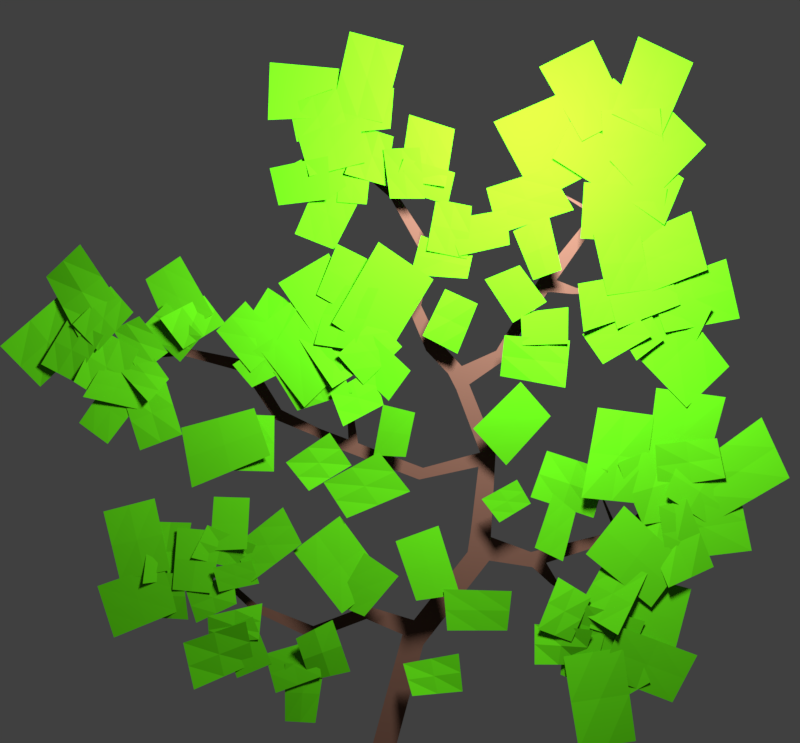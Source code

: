 # Source: galho_texture.blend  (saved by Blender 2.77.0; exported with 4.5.12 LTS)
import bpy
from mathutils import Matrix  # noqa: F401  (used for matrix-valued properties, if any)

bpy.ops.wm.read_factory_settings(use_empty=True)
scene = bpy.context.scene
scene.name = 'Scene'

# ---- collections
col_collection_1 = bpy.data.collections.new('Collection 1'); scene.collection.children.link(col_collection_1)

# ---- materials (node trees are filled in below, after node groups)
mat_folha = bpy.data.materials.new('folha')
mat_folha.alpha_threshold = 0.0
mat_folha.use_transparent_shadow = False
mat_folha.diffuse_color = (0.0752, 0.4707, 0.006049, 1.0)
mat_folha.roughness = 0.5
mat_folha.specular_intensity = 0.0
mat_galho = bpy.data.materials.new('galho')
mat_galho.alpha_threshold = 0.0
mat_galho.use_transparent_shadow = False
mat_galho.diffuse_color = (0.1282, 0.06501, 0.04594, 1.0)
mat_galho.roughness = 0.5
mat_galho.specular_intensity = 0.02105

# ---- material node trees

# ---- world
world_world = bpy.data.worlds.new('World'); scene.world = world_world
world_world.color = (0.05088, 0.05088, 0.05088)
world_world.use_sun_shadow = False
world_world.sun_shadow_jitter_overblur = 0.0
world_world.cycles.sampling_method = 'MANUAL'

# ---- cameras
cam_camera = bpy.data.cameras.new('Camera')
cam_camera.clip_end = 100.0
cam_camera.lens = 35.0
cam_camera.sensor_width = 32.0
cam_camera.sensor_height = 18.0
cam_camera.ortho_scale = 7.314
cam_camera.dof.focus_distance = 0.0
cam_camera.dof.aperture_fstop = 128.0

# ---- lights
light_point = bpy.data.lights.new('Point', 'POINT')
light_point.transmission_factor = 0.0
light_point.energy = 100.0
light_point.shadow_buffer_clip_start = 0.5
light_point.shadow_soft_size = 0.1
light_point.shadow_maximum_resolution = 0.006
light_point.use_absolute_resolution = True

# ---- meshes
me_cube_002 = bpy.data.meshes.new('Cube.002')
me_cube_002.from_pydata([(0.1278, 0.0005895, 0.1091), (0.1268, -0.005868, 0.07743), (0.1758, -0.003329, 0.1052), (0.1679, 0.004122, 0.0739), (0.1907, 0.002774, 0.03998), (0.224, -0.001804, 0.06144), (0.1698, 0.0007573, 0.08575), (0.2052, 0.000486, 0.1052), (0.2216, -0.001165, 0.1516), (0.1889, 0.001019, 0.1659), (0.1958, -0.006219, 0.102), (0.1631, -0.0001788, 0.1206), (0.2061, 8.72e-05, 0.07735), (0.2199, -0.0007557, 0.1118), (0.1563, 0.002448, 0.09442), (0.1707, -0.003309, 0.1259), (0.1296, -0.004069, 0.1062), (0.1582, -0.001172, 0.09486), (0.1477, 0.001274, 0.148), (0.1743, -0.003114, 0.1323), (0.1498, 0.002389, 0.06617), (0.1751, 0.001554, 0.0563), (0.1532, 0.0007511, 0.1127), (0.1872, -0.0004684, 0.1042), (0.1637, -0.005084, 0.006659), (0.2122, -0.0004906, 0.01177), (0.1518, -3.901e-05, 0.08217), (0.2011, -0.001886, 0.09042), (0.2427, -0.0003597, 0.04404), (0.2631, -0.001371, 0.08361), (0.1832, -0.000167, 0.06671), (0.1978, -0.003187, 0.1081), (0.2443, 0.0008707, 0.08323), (0.2596, 0.003418, 0.1376), (0.1733, -0.001032, 0.1062), (0.1887, 0.002134, 0.1569), (0.2249, -0.000693, 0.1234), (0.2531, -0.0006223, 0.1607), (0.17, -0.002466, 0.1682), (0.2024, 1.311e-06, 0.208), (0.2379, 0.004029, 0.2593), (0.197, -8.565e-05, 0.2436), (0.2537, -0.002675, 0.198), (0.2189, 0.003192, 0.1915), (0.286, -0.002744, 0.2315), (0.2798, -0.0005426, 0.2644), (0.2313, 0.001961, 0.2224), (0.228, -0.00152, 0.2591), (0.2762, 6.697e-05, 0.1904), (0.2996, -0.0003857, 0.2212), (0.2352, -0.003583, 0.2173), (0.2509, 0.001415, 0.2508), (0.2386, -0.003104, 0.1404), (0.2771, -0.0004868, 0.1571), (0.2167, 0.006065, 0.1967), (0.2533, -0.004284, 0.2147), (0.3086, -0.000903, 0.1707), (0.2991, 0.001188, 0.2207), (0.2377, 0.0001034, 0.162), (0.2308, -0.002059, 0.2081), (0.339, -0.003489, 0.2317), (0.3181, 0.002072, 0.2817), (0.2815, 4.256e-05, 0.197), (0.2549, 0.0002981, 0.2364), (0.2865, -0.002155, 0.2987), (0.23, 0.002354, 0.3063), (0.2684, 0.001235, 0.2272), (0.2214, 0.0035, 0.2362), (0.2284, 0.002342, 0.2834), (0.1814, 0.003903, 0.2898), (0.2178, 0.002674, 0.2093), (0.1661, -0.003714, 0.2153), (0.1383, 0.001249, 0.2538), (0.124, -0.002479, 0.2156), (0.1888, -0.0007195, 0.2376), (0.178, 0.005081, 0.197), (-0.007943, 0.0193, 0.000986), (0.01179, 0.0193, -0.001636), (0.03535, 0.0193, 0.0859), (0.01756, 0.0193, 0.09483), (0.09184, 0.0193, 0.1581), (0.07334, 0.0193, 0.1655), (0.09747, 0.0193, 0.2526), (0.08404, 0.0193, 0.2507), (0.06834, 0.0193, 0.3247), (0.05661, 0.0193, 0.3184), (0.0637, 0.0193, 0.3045), (0.07467, 0.0193, 0.309), (0.09783, 0.0193, 0.3379), (0.1047, 0.0193, 0.3298), (0.1215, 0.0193, 0.3775), (0.1285, 0.0193, 0.3695), (0.2287, 0.000186, 0.3971), (0.2128, 0.002476, 0.3699), (0.2753, -0.002375, 0.3733), (0.2615, 0.002746, 0.3415), (0.2242, -0.004814, 0.3497), (0.2053, -0.0001538, 0.3786), (0.07601, 0.0193, 0.1834), (0.09325, 0.0193, 0.1783), (0.1289, 0.0193, 0.1524), (0.1276, 0.0193, 0.1654), (0.2025, 0.0193, 0.1838), (0.2069, 0.0193, 0.1773), (0.2395, 0.0193, 0.2239), (0.2412, 0.0193, 0.2189), (0.2832, 0.0193, 0.2301), (0.2826, 0.0193, 0.228), (0.02724, 0.0193, 0.1071), (0.04515, 0.0193, 0.09843), (-0.01335, 0.0193, 0.1081), (-0.0133, 0.0193, 0.1193), (-0.05914, 0.0193, 0.09074), (-0.05888, 0.0193, 0.102), (-0.1119, 0.0193, 0.1156), (-0.1082, 0.0193, 0.1213), (-0.1375, 0.0193, 0.1406), (-0.1341, 0.0193, 0.1439), (-0.1666, 0.0193, 0.1544), (-0.1659, 0.0193, 0.1565), (0.08259, 0.0193, 0.2385), (0.09671, 0.0193, 0.2392), (0.03517, 0.0193, 0.2375), (0.03181, 0.0193, 0.2275), (-0.0706, 0.002685, 0.2873), (-0.09025, 0.0003433, 0.3196), (-0.05602, -0.002138, 0.3428), (-0.02348, -0.002912, 0.3381), (-0.04235, 0.002111, 0.3934), (-0.002187, -0.005244, 0.389), (-0.006554, -0.001609, 0.3496), (-0.02502, 0.002177, 0.3246), (0.1389, 0.0193, 0.1681), (0.1407, 0.0193, 0.1561), (0.1441, 0.0193, 0.1385), (0.1501, 0.0193, 0.1404), (0.1692, 0.0193, 0.1203), (0.1735, 0.0193, 0.1217), (0.1811, 0.0193, 0.08649), (0.1843, 0.0193, 0.08749), (0.1847, -0.0005704, 0.3263), (0.1689, 0.00593, 0.3513), (0.1791, 0.0193, 0.06211), (0.1807, 0.0193, 0.06263), (-0.05443, 0.0193, 0.09252), (-0.05419, 0.0193, 0.1038), (-0.06585, 0.0193, 0.06315), (-0.06467, 0.0193, 0.0636), (-0.0161, 0.0193, 0.1183), (-0.01616, 0.0193, 0.107), (-0.02469, 0.0193, 0.1474), (-0.02651, 0.0193, 0.1467), (-0.1077, 0.0193, 0.1137), (-0.1043, 0.0193, 0.1198), (-0.1263, 0.0193, 0.08917), (-0.1248, 0.0193, 0.08848), (-0.1354, 0.0193, 0.1385), (-0.1319, 0.0193, 0.142), (-0.1253, 0.0193, 0.1638), (-0.1241, 0.0193, 0.1617), (0.1702, 0.0193, 0.1175), (0.1744, 0.0193, 0.1188), (0.2012, 0.0193, 0.1266), (0.2016, 0.0193, 0.1252), (0.181, 0.0193, 0.08513), (0.1841, 0.0193, 0.0861), (0.2083, 0.0193, 0.08097), (0.2082, 0.0193, 0.08029), (0.1793, 0.0193, 0.1031), (0.1757, 0.0193, 0.102), (0.1799, 0.0193, 0.1012), (0.1764, 0.0193, 0.1001), (0.1576, 0.0193, 0.09151), (0.1579, 0.0193, 0.09071), (0.2425, 0.0193, 0.2243), (0.244, 0.0193, 0.2195), (0.2475, 0.0193, 0.2531), (0.2485, 0.0193, 0.2532), (0.2226, 0.0193, 0.2016), (0.2257, 0.0193, 0.1957), (0.2236, 0.0193, 0.1936), (0.2202, 0.0193, 0.1995), (0.2553, 0.0193, 0.1884), (0.2542, 0.0193, 0.1874), (0.1988, 0.0193, 0.1829), (0.203, 0.0193, 0.1761), (0.1889, 0.0193, 0.2137), (0.1876, 0.0193, 0.2133), (0.1964, 0.0193, 0.2403), (0.1955, 0.0193, 0.24), (0.1898, 0.0193, 0.2166), (0.1884, 0.0193, 0.2163), (0.1682, 0.0193, 0.2213), (0.1686, 0.0193, 0.2228), (-0.2012, 0.0193, 0.1662), (-0.1999, 0.0193, 0.1673), (-0.1637, 0.0193, 0.153), (-0.1604, 0.0193, 0.1544), (-0.1928, 0.0193, 0.1328), (-0.1914, 0.0193, 0.1322), (-0.1254, 0.0193, 0.1824), (-0.1244, 0.0193, 0.1815), (-0.1248, 0.0193, 0.1601), (-0.1267, 0.0193, 0.1607), (-0.1046, 0.0193, 0.1684), (-0.105, 0.0193, 0.1674), (-0.035, 0.001159, 0.1992), (-0.07396, 7.105e-05, 0.1701), (0.004299, 0.001857, 0.1455), (-0.03305, -0.001981, 0.1187), (0.01416, -0.004784, 0.1504), (-0.01443, -0.002091, 0.1693), (-0.01422, -0.001864, 0.1162), (-0.03895, 0.001136, 0.1257), (-0.06621, -0.003412, 0.1769), (-0.08194, -0.00282, 0.2071), (-0.1083, -0.000841, 0.1448), (-0.1244, 0.001808, 0.1731), (-0.1101, 0.0001742, 0.2146), (-0.1407, 0.003192, 0.2151), (-0.112, -0.002475, 0.1723), (-0.1434, -9.763e-05, 0.1704), (-0.1454, 6.375e-05, 0.1919), (-0.1585, -0.001885, 0.1651), (-0.1048, -0.001112, 0.1754), (-0.1154, 0.002159, 0.1532), (-0.1021, 9.674e-05, 0.1431), (-0.1084, -0.00247, 0.1629), (-0.1352, -0.002482, 0.1367), (-0.1399, -0.004295, 0.1574), (-0.1323, 0.0004106, 0.1865), (-0.1703, -0.0008072, 0.1899), (-0.1423, -0.00174, 0.1355), (-0.1745, -0.0003047, 0.1381), (-0.1898, 0.0009717, 0.214), (-0.2317, -0.001695, 0.2034), (-0.1765, -0.0001026, 0.1544), (-0.2184, 0.0002216, 0.1458), (-0.2372, 5.627e-05, 0.1409), (-0.2234, -6.342e-05, 0.09803), (-0.183, 0.0001247, 0.16), (-0.1698, 0.0006521, 0.1197), (-0.1664, 0.002951, 0.09266), (-0.1564, -0.0009907, 0.0549), (-0.1127, -0.00402, 0.1126), (-0.1067, 0.001791, 0.07582), (-0.08093, 0.002688, 0.02708), (-0.0552, -0.0008101, 0.02702), (-0.08071, 0.0001793, 0.0765), (-0.04786, 5.716e-05, 0.07519), (-0.09754, 0.001405, 0.0839), (-0.08848, 0.000787, 0.0514), (-0.05509, 8.625e-05, 0.09652), (-0.05005, -0.001808, 0.06606), (-0.121, 0.001821, 0.06354), (-0.09189, 0.0009871, 0.07583), (-0.1344, 0.000349, 0.1044), (-0.1075, -0.0007963, 0.1157), (-0.05954, 0.001165, 0.06159), (-0.02576, -0.004876, 0.07128), (-0.07083, -0.006031, 0.09896), (-0.0406, -0.004407, 0.1139), (-0.1447, -0.002696, 0.1166), (-0.1443, 0.001975, 0.09196), (-0.09988, 0.001893, 0.1261), (-0.1023, -0.0007026, 0.09656), (-0.1637, -0.0003684, 0.1387), (-0.1547, -7.057e-05, 0.1103), (-0.124, -0.0002493, 0.1508), (-0.1204, -0.002728, 0.1269), (-0.1899, 0.003966, 0.1135), (-0.1611, -0.001323, 0.1134), (-0.1936, 0.0007743, 0.1519), (-0.1661, -2.32e-05, 0.1515), (-0.1589, 0.0006062, 0.1937), (-0.1941, 0.002786, 0.1943), (-0.169, 0.004885, 0.1455), (-0.1987, -0.002405, 0.1435), (0.0471, 0.0193, 0.3481), (0.03775, 0.0193, 0.3379), (0.0334, 0.0193, 0.3769), (0.02226, 0.0193, 0.3752), (0.04419, 0.0193, 0.4246), (0.03308, 0.0193, 0.4228), (0.01218, 0.0193, 0.4734), (0.007065, 0.0193, 0.4689), (-0.01609, 0.0193, 0.4953), (-0.01889, 0.0193, 0.4915), (-0.03382, 0.0193, 0.5222), (-0.03584, 0.0193, 0.5211), (0.04308, 0.0193, 0.4197), (0.03197, 0.0193, 0.4179), (0.07057, 0.0193, 0.4351), (0.07029, 0.0193, 0.4339), (0.02293, 0.0193, 0.3782), (0.03407, 0.0193, 0.3798), (-0.007119, 0.0193, 0.3826), (-0.006686, 0.0193, 0.3845), (0.0147, 0.0193, 0.4695), (0.009114, 0.0193, 0.4653), (0.03638, 0.0193, 0.4913), (0.03727, 0.0193, 0.49), (-0.01371, 0.0193, 0.4935), (-0.0167, 0.0193, 0.4896), (-0.03734, 0.0193, 0.4799), (-0.03515, 0.0193, 0.4791), (-0.05035, 0.0193, 0.5547), (-0.05126, 0.0193, 0.5533), (-0.03202, 0.0193, 0.5195), (-0.03293, 0.0193, 0.516), (-0.01612, 0.0193, 0.5511), (-0.01526, 0.0193, 0.5498), (-0.05581, 0.0193, 0.4775), (-0.05477, 0.0193, 0.4766), (-0.0336, 0.0193, 0.4799), (-0.0345, 0.0193, 0.4817), (-0.03905, 0.0193, 0.4588), (-0.03809, 0.0193, 0.4593), (-0.05419, -0.0009528, 0.3843), (-0.03699, -0.001236, 0.4264), (-0.001379, 0.0008198, 0.3544), (0.0222, 0.00328, 0.3974), (-0.00614, 0.001557, 0.3469), (-0.02885, 0.001092, 0.3656), (0.03216, -0.0003088, 0.3807), (0.006511, -0.0002105, 0.3989), (-0.03979, 0.003603, 0.4224), (-0.07254, 0.0007222, 0.4351), (-0.01822, 0.0004197, 0.4639), (-0.05075, 6.831e-05, 0.4858), (-0.08619, 0.001289, 0.4591), (-0.09361, 0.001616, 0.4901), (-0.04271, -0.004108, 0.4632), (-0.04427, -0.00536, 0.4987), (-0.07516, 0.0008626, 0.4931), (-0.0419, -0.001305, 0.5094), (-0.04849, 0.0005753, 0.4617), (-0.02929, -0.001026, 0.475), (-0.01245, -0.0003029, 0.4596), (-0.03718, 6.878e-05, 0.4616), (-0.009071, 0.001355, 0.4925), (-0.03564, 8.643e-05, 0.4957), (-0.05981, -0.003878, 0.4821), (-0.0709, -4.59e-05, 0.5201), (-0.01248, -0.001882, 0.4946), (-0.01916, -0.0004038, 0.5321), (-0.09464, -0.001451, 0.5298), (-0.09325, -0.0002441, 0.5781), (-0.03607, -0.0001755, 0.5326), (-0.03496, 0.001211, 0.5732), (-0.02621, -0.005247, 0.6018), (0.01828, 0.001984, 0.5928), (-0.04168, 0.002178, 0.538), (0.001077, -0.0008458, 0.5275), (0.02318, -0.000481, 0.5344), (0.06115, 0.002205, 0.523), (0.01501, -0.0003664, 0.4798), (0.05318, -0.003105, 0.4737), (0.1042, -0.001847, 0.455), (0.1068, -0.001115, 0.4258), (0.0538, 0.001915, 0.4468), (0.06492, 0.0003642, 0.4166), (0.04572, 0.003185, 0.4645), (0.07506, -0.001954, 0.4577), (0.03761, -0.0004941, 0.4211), (0.07162, 0.001618, 0.4143), (0.06108, -0.002727, 0.4854), (0.05539, 0.002961, 0.46), (0.01876, -0.004918, 0.4974), (0.009139, 0.000756, 0.4736), (0.07614, 0.003058, 0.4175), (0.07151, -0.002132, 0.3974), (0.03314, 0.001691, 0.4339), (0.02429, 0.0002921, 0.4011), (0.001408, 0.0009067, 0.5058), (0.03176, -0.005911, 0.5057), (0.007069, -0.002144, 0.4641), (0.03598, -0.004134, 0.4636), (-0.0148, 0.004922, 0.5253), (0.009875, 0.001178, 0.5165), (-0.03081, -0.003012, 0.4845), (0.003608, 0.00279, 0.4757), (0.01025, 0.0001691, 0.5568), (0.007421, -0.0003741, 0.5228), (-0.04072, 0.003126, 0.5521), (-0.02819, -0.0001785, 0.5192), (-0.0707, -0.0004137, 0.5119), (-0.07721, 0.0001355, 0.5434), (-0.0269, 0.0006168, 0.5194), (-0.03755, -0.003407, 0.5554), (0.02419, -0.001852, 0.3208), (0.00594, 0.001358, 0.2956), (-0.05874, 0.0193, 0.2655), (-0.05433, 0.0193, 0.2715), (-0.08619, 0.0193, 0.2872), (-0.09215, 0.0193, 0.2792), (-0.1121, 0.0193, 0.3289), (-0.1186, 0.0193, 0.3197), (-0.1692, 0.0193, 0.3404), (-0.1697, 0.0193, 0.3337), (-0.2047, 0.0193, 0.3358), (-0.2039, 0.0193, 0.3311), (-0.2363, 0.0193, 0.3421), (-0.237, 0.0193, 0.3399), (-0.1094, 0.0193, 0.3246), (-0.1159, 0.0193, 0.3155), (-0.101, 0.0193, 0.355), (-0.1003, 0.0193, 0.3539), (-0.09358, 0.0193, 0.2814), (-0.08763, 0.0193, 0.2895), (-0.1183, 0.0193, 0.2628), (-0.1194, 0.0193, 0.2645), (-0.1647, 0.0193, 0.3395), (-0.1657, 0.0193, 0.3326), (-0.165, 0.0193, 0.3703), (-0.1634, 0.0193, 0.3699), (-0.2017, 0.0193, 0.3362), (-0.2011, 0.0193, 0.3313), (-0.2088, 0.0193, 0.3099), (-0.2066, 0.0193, 0.3108), (-0.271, 0.0193, 0.3533), (-0.2707, 0.0193, 0.3516), (-0.2331, 0.0193, 0.3415), (-0.2313, 0.0193, 0.3384), (-0.2444, 0.0193, 0.375), (-0.2428, 0.0193, 0.3747), (-0.22, 0.0193, 0.295), (-0.2186, 0.0193, 0.2951), (-0.2061, 0.0193, 0.3125), (-0.208, 0.0193, 0.3131), (-0.1949, 0.0193, 0.2938), (-0.1946, 0.0193, 0.2948), (-0.1586, 0.0009576, 0.2231), (-0.1669, -0.001556, 0.2732), (-0.09238, -0.003821, 0.2505), (-0.1058, -0.003606, 0.2897), (-0.08988, -0.0001233, 0.2366), (-0.1235, -2.676e-05, 0.2374), (-0.08988, 0.003283, 0.283), (-0.1219, 0.0004488, 0.2846), (-0.1657, -0.002785, 0.2677), (-0.2016, -0.0002153, 0.2543), (-0.1821, 0.002899, 0.3155), (-0.2172, 0.0001469, 0.3031), (-0.2285, -0.0005326, 0.2597), (-0.2526, 0.0002257, 0.2772), (-0.1991, 0.001061, 0.2989), (-0.2261, 0.0001228, 0.3162), (-0.248, -0.003551, 0.299), (-0.2346, -0.0004202, 0.3236), (-0.204, -0.0001032, 0.2888), (-0.1991, 0.001399, 0.3148), (-0.1775, -0.0001405, 0.3138), (-0.1932, -0.004182, 0.2945), (-0.1972, 0.0007151, 0.3408), (-0.2239, 0.001513, 0.3261), (-0.2248, 0.001589, 0.2911), (-0.2559, -0.003295, 0.3116), (-0.2028, -0.0003203, 0.3382), (-0.2356, 0.0005154, 0.3557), (-0.2867, 0.004286, 0.3073), (-0.318, -0.0007902, 0.3413), (-0.2435, 0.001332, 0.3471), (-0.2702, 0.004419, 0.3845), (-0.2816, 0.003834, 0.3996), (-0.25, -0.004708, 0.4256), (-0.2525, -0.001336, 0.3489), (-0.2146, -0.00171, 0.3716), (-0.1981, 0.003544, 0.3974), (-0.1682, 0.0001235, 0.4164), (-0.1759, 0.002386, 0.3471), (-0.1405, -0.0001276, 0.368), (-0.09572, 0.005458, 0.3905), (-0.06945, -0.0005417, 0.3734), (-0.1209, 0.002441, 0.3499), (-0.09409, 0.0001975, 0.335), (-0.1381, 0.0001846, 0.354), (-0.1135, -0.0008841, 0.3787), (-0.1091, -0.0004986, 0.3195), (-0.08307, 0.001039, 0.3433), (-0.1488, 0.002835, 0.3837), (-0.1306, -0.0001246, 0.3603), (-0.1837, -0.005038, 0.3642), (-0.1656, 6.229e-06, 0.3388), (-0.08959, -0.0002719, 0.349), (-0.06897, 0.001241, 0.3262), (-0.1245, 0.0004159, 0.3258), (-0.1082, -7.898e-05, 0.3068), (-0.2, 0.0004151, 0.3572), (-0.1796, -0.0001738, 0.3773), (-0.1694, 0.004843, 0.3282), (-0.1499, -0.001277, 0.3494), (-0.2249, 0.00174, 0.3548), (-0.2015, -0.002727, 0.3661), (-0.2019, -4.414e-05, 0.3183), (-0.1785, 0.0008729, 0.3361), (-0.226, -0.0006057, 0.3913), (-0.2057, -0.005126, 0.3692), (-0.2575, -0.001479, 0.3594), (-0.2358, -0.002651, 0.3372), (-0.2561, -9.796e-05, 0.3113), (-0.2845, 0.0003778, 0.3262), (-0.2308, -0.003714, 0.3503), (-0.2622, 0.00119, 0.3641), (-0.04511, 0.0006034, 0.3413), (-0.02411, -0.001829, 0.3025), (-0.03595, 0.00274, 0.3664), (-0.06891, -0.0003735, 0.347), (-0.01112, 0.002124, 0.3252), (-0.04074, -0.004923, 0.3063), (0.001579, 0.003101, 0.2921), (-0.006455, 0.0004038, 0.3233), (-0.03179, -0.004596, 0.2746), (-0.04243, -0.002852, 0.3022), (0.01706, 0.0003575, 0.3407), (-0.005175, -0.0008759, 0.365), (-0.01513, -0.0004646, 0.309), (-0.03637, -0.005269, 0.3338), (0.04317, 2.766e-05, 0.3969), (-0.002351, -0.004986, 0.4274), (0.002797, 0.001008, 0.3305), (-0.04109, -0.004344, 0.3605), (-0.04427, 0.001078, 0.4188), (-0.0861, -0.0004168, 0.3939), (-0.01582, 0.001156, 0.3636), (-0.04748, -0.0007167, 0.3376), (-0.0692, 0.0004297, 0.3834), (-0.1118, 0.0002277, 0.3507), (-0.03089, -0.001949, 0.3227), (-0.0644, -0.0004181, 0.2902), (-0.02398, 0.0193, 0.2812), (-0.02995, 0.0193, 0.2833), (-0.03327, 0.0193, 0.3108), (-0.03747, 0.0193, 0.3123), (-0.02257, 0.0193, 0.3451), (-0.02567, 0.0193, 0.3462), (-0.006342, 0.0193, 0.3634), (-0.007933, 0.0193, 0.3639), (-0.03237, 0.0193, 0.3137), (-0.03648, 0.0193, 0.3151), (-0.0626, 0.0193, 0.3249), (-0.06211, 0.0193, 0.3263), (-0.02166, 0.0193, 0.3461), (-0.02468, 0.0193, 0.3471), (-0.04106, 0.0193, 0.3658), (-0.04057, 0.0193, 0.3662), (-0.03108, 0.0193, 0.3306), (-0.02747, 0.0193, 0.3294), (-0.03041, 0.0193, 0.3325), (-0.02687, 0.0193, 0.3313), (-0.006692, 0.0193, 0.327), (-0.00644, 0.0193, 0.3278), (-0.02055, 0.0193, 0.2587), (-0.024, 0.0193, 0.2488), (-0.02879, 0.0193, 0.2618), (-0.03562, 0.0193, 0.2533), (0.2166, 0.001447, 0.435), (0.1758, -0.003637, 0.4354), (0.2244, 1.898e-05, 0.3885), (0.1883, -7.57e-06, 0.3837), (0.2491, -0.001307, 0.376), (0.239, 0.001275, 0.4084), (0.1962, -0.002413, 0.3557), (0.1872, 0.001795, 0.3947), (0.1687, 0.0001772, 0.3533), (0.1963, -0.0006276, 0.3626), (0.1641, 0.0008048, 0.3934), (0.1939, 0.001685, 0.3986), (0.2123, -0.00203, 0.3293), (0.2353, -0.001381, 0.3466), (0.1889, 0.002053, 0.3694), (0.2153, 2.268e-05, 0.3861), (0.2545, -0.0004084, 0.29), (0.2917, 0.003787, 0.3243), (0.2021, 0.002905, 0.3451), (0.2438, 0.0009081, 0.3844), (0.3002, 0.003096, 0.3646), (0.2873, -0.0006393, 0.414), (0.2364, -0.0009278, 0.3527), (0.2231, 0.001684, 0.391), (0.271, -0.003458, 0.4048), (0.2591, 0.002419, 0.4542), (0.2083, 0.001228, 0.3802), (0.1866, 0.003105, 0.4225), (0.2327, 0.003137, 0.4283), (0.2385, 5.031e-05, 0.4734), (0.1659, -0.001534, 0.431), (0.1685, -0.002915, 0.4775), (0.1598, -0.0007792, 0.5324), (0.142, -0.002905, 0.4975), (0.2089, 0.001125, 0.5038), (0.1871, 0.0002812, 0.4702), (0.2181, 0.002832, 0.5445), (0.1935, -0.0006692, 0.5646), (0.184, 0.005919, 0.5111), (0.1608, -1.854e-05, 0.5326), (0.2363, 0.001937, 0.5062), (0.2313, -0.003354, 0.539), (0.186, 0.0007353, 0.5016), (0.1829, -0.002219, 0.5377), (0.2362, 0.0001831, 0.4425), (0.2536, 0.004097, 0.4822), (0.1854, -0.0009088, 0.4766), (0.206, -0.0007346, 0.5114), (0.2718, 0.002875, 0.5102), (0.2383, 0.00228, 0.5429), (0.2234, 0.0005331, 0.461), (0.1895, -0.00259, 0.4962), (0.26, -0.0001594, 0.5778), (0.2144, -0.0002244, 0.5996), (0.2335, 5.382e-05, 0.5163), (0.191, -0.004233, 0.5342), (0.1765, -0.000227, 0.5965), (0.1317, 6.27e-05, 0.5744), (0.2073, 0.001135, 0.5336), (0.1669, -0.002225, 0.5118), (0.1469, -0.001991, 0.5509), (0.09365, -0.0004681, 0.5284), (0.1769, 0.002828, 0.4867), (0.1294, 0.001148, 0.4621), (0.08781, 0.002771, 0.4737), (0.09775, 0.001412, 0.4353), (0.1391, -0.004547, 0.4887), (0.1603, -0.001019, 0.4549), (0.1424, 0.0193, 0.3884), (0.1335, 0.0193, 0.3979), (0.182, 0.0193, 0.4579), (0.1895, 0.0193, 0.4553), (0.1873, 0.0193, 0.5122), (0.1918, 0.0193, 0.5092), (0.2184, 0.0193, 0.5435), (0.2192, 0.0193, 0.5415), (0.1408, 0.0193, 0.4069), (0.1495, 0.0193, 0.3984), (0.1629, 0.0193, 0.3865), (0.1665, 0.0193, 0.3917), (0.1939, 0.0193, 0.3872), (0.1965, 0.0193, 0.3908), (0.2238, 0.0193, 0.3674), (0.2257, 0.0193, 0.3701), (0.2369, 0.0193, 0.3467), (0.2379, 0.0193, 0.3481), (0.1964, 0.0193, 0.3855), (0.1989, 0.0193, 0.3891), (0.2156, 0.0193, 0.4115), (0.2168, 0.0193, 0.4106), (0.2246, 0.0193, 0.3662), (0.2264, 0.0193, 0.3689), (0.2488, 0.0193, 0.3794), (0.2492, 0.0193, 0.3788), (0.2123, 0.0193, 0.3796), (0.2101, 0.0193, 0.3765), (0.214, 0.0193, 0.3784), (0.2118, 0.0193, 0.3753), (0.202, 0.0193, 0.3572), (0.2027, 0.0193, 0.3567), (0.1894, 0.0193, 0.5143), (0.1936, 0.0193, 0.5114), (0.1761, 0.0193, 0.5402), (0.1768, 0.0193, 0.541), (0.1873, 0.0193, 0.4841), (0.1934, 0.0193, 0.4814), (0.1929, 0.0193, 0.4784), (0.1867, 0.0193, 0.4811), (0.2214, 0.0193, 0.4934), (0.2212, 0.0193, 0.4919), (0.1796, 0.0193, 0.4549), (0.1871, 0.0193, 0.452), (0.1532, 0.0193, 0.4735), (0.1523, 0.0193, 0.4724), (0.1431, 0.0193, 0.4992), (0.1425, 0.0193, 0.4984), (0.1521, 0.0193, 0.4763), (0.1512, 0.0193, 0.4752), (0.132, 0.0193, 0.467), (0.1315, 0.0193, 0.4684), (0.1392, -0.001718, 0.4504), (0.1096, -0.002622, 0.4367), (0.1492, -0.005272, 0.4044), (0.1268, 0.001038, 0.3966), (0.1552, -0.001814, 0.3432), (0.156, 0.0007401, 0.3738), (0.1171, -0.003211, 0.3419), (0.1159, -0.001301, 0.3692), (0.1148, -0.003245, 0.4083), (0.08617, 2.086e-05, 0.3969), (0.137, -0.004706, 0.3779), (0.1097, -1.591e-05, 0.3608), (0.08001, -0.001827, 0.3765), (0.05319, 0.002059, 0.3891), (0.0637, 0.005781, 0.335), (0.03425, -9.766e-05, 0.35), (0.0279, -0.003393, 0.2859), (0.001292, -0.002838, 0.2925), (0.02017, 0.003041, 0.2485), (-0.006744, 0.005349, 0.2497), (-0.0799, 0.0004932, 0.2441), (-0.06065, 1.672e-05, 0.2204), (-0.04318, -0.001654, 0.269), (-0.02539, 0.00551, 0.2412), (-0.04845, 0.0005289, 0.2273), (-0.02898, -0.001575, 0.1979), (-0.00199, -0.004524, 0.2532), (0.02386, -0.0003994, 0.22), (0.1529, -0.002416, 0.3066), (0.1575, 0.00149, 0.3459), (0.09928, 0.003083, 0.3163), (0.1021, -0.005062, 0.3501), (0.1409, -0.001547, 0.2829), (0.1154, -0.005444, 0.3115), (0.1048, 0.006067, 0.2412), (0.0766, 0.001411, 0.2723), (0.04755, 0.002133, 0.191), (0.01173, -0.0001118, 0.1784), (0.06527, -0.00027, 0.1341), (0.02884, -0.001427, 0.1291), (0.1624, 0.002082, 0.2022), (0.1429, -0.000113, 0.2181), (0.1513, -0.0002194, 0.1617), (0.1276, -0.001909, 0.1734), (0.06767, 0.0001205, 0.05301), (0.06436, 0.0002077, 0.0845), (0.02556, -0.003426, 0.05041), (0.01796, 0.00477, 0.07461), (0.1047, -0.001514, 0.1043), (0.108, -0.005089, 0.138), (0.0547, -0.001901, 0.1044), (0.0516, -0.001837, 0.1388), (0.1246, 2.48e-05, 0.2099), (0.1129, -0.001322, 0.2299), (0.0985, 0.001069, 0.1939), (0.08375, 0.002203, 0.2132), (0.1518, -0.00137, 0.1071), (0.1273, -0.002639, 0.09325), (0.1474, -0.000873, 0.07567), (0.1719, 0.0003968, 0.08953), (0.1803, 0.001765, 0.06287), (0.2074, 0.0004848, 0.05071), (0.2146, -0.000659, 0.08333), (0.1875, 0.0006216, 0.09549), (0.2087, -0.003692, 0.1268), (0.2053, -7.328e-05, 0.1587), (0.176, 0.0004199, 0.1432), (0.1795, -0.003199, 0.1113), (0.1812, 0.001268, 0.08589), (0.213, -0.0003342, 0.09458), (0.1953, -0.002032, 0.1188), (0.1635, -0.0004306, 0.1102), (0.1387, -0.001398, 0.1271), (0.1439, -0.002621, 0.1005), (0.1662, -0.002143, 0.1136), (0.161, -0.0009201, 0.1401), (0.1515, 0.00157, 0.08942), (0.1624, 0.001972, 0.06124), (0.1811, 0.0005429, 0.08024), (0.1702, 0.0001413, 0.1084), (0.1577, -0.002562, 0.04441), (0.188, -0.002787, 0.009216), (0.2066, -0.001188, 0.0511), (0.1764, -0.0009623, 0.08629), (0.213, -0.0002635, 0.05538), (0.2529, -0.0008652, 0.06382), (0.2305, -0.002279, 0.09588), (0.1905, -0.001677, 0.08743), (0.2088, -8.011e-05, 0.09472), (0.2519, 0.002144, 0.1104), (0.2242, 0.002776, 0.1473), (0.181, 0.0005511, 0.1316), (0.1975, -0.00158, 0.1458), (0.239, -0.0006577, 0.1421), (0.2278, -0.0003104, 0.1843), (0.1862, -0.001232, 0.1881), (0.2458, 0.0006771, 0.2287), (0.2174, 0.001972, 0.2514), (0.2079, 0.001553, 0.2175), (0.2363, 0.0002586, 0.1948), (0.2586, -0.0003913, 0.227), (0.2829, -0.001643, 0.248), (0.2539, -0.001031, 0.2617), (0.2296, 0.0002204, 0.2408), (0.2557, -0.001758, 0.2038), (0.2879, -0.0001594, 0.2058), (0.2753, 0.0005147, 0.236), (0.2431, -0.001084, 0.234), (0.2277, 0.00148, 0.1685), (0.2579, -0.001796, 0.1487), (0.2652, -0.002385, 0.1859), (0.235, 0.0008908, 0.2057), (0.2732, -0.0003998, 0.1663), (0.3038, 0.0001425, 0.1957), (0.2649, -0.0004354, 0.2144), (0.2343, -0.0009777, 0.185), (0.3103, -0.001723, 0.2143), (0.3285, -0.0007085, 0.2567), (0.2865, 0.001185, 0.259), (0.2682, 0.0001703, 0.2167), (0.2774, -0.0004596, 0.2629), (0.2582, 9.954e-05, 0.3025), (0.2257, 0.002927, 0.2713), (0.2449, 0.002368, 0.2317), (0.2231, 0.002508, 0.2463), (0.2049, 0.003122, 0.2866), (0.1738, 9.468e-05, 0.2526), (0.192, -0.0005197, 0.2123), (0.1635, 0.0002649, 0.2457), (0.1312, -0.0006147, 0.2347), (0.151, 0.001301, 0.2063), (0.1834, 0.002181, 0.2173), (0.2064, 5.707e-06, 0.3861), (0.1821, -0.001822, 0.4096), (0.1962, -0.001095, 0.4352), (0.2205, 0.0007331, 0.4118), (0.2207, 0.001331, 0.3835), (0.252, -0.001095, 0.3852), (0.2684, 0.0001855, 0.3574), (0.2371, 0.002611, 0.3557), (0.2147, -0.002484, 0.3641), (-0.02354, 0.002432, 0.3458), (-0.03461, -0.0006127, 0.3219), (-0.08043, 0.001514, 0.3035), (-0.03975, -0.002525, 0.3404), (-0.04736, 0.0004282, 0.2949), (-0.06768, 0.0004734, 0.3304), (-0.01283, -0.004078, 0.3636), (-0.04918, -1.325e-05, 0.3681), (-0.02227, -0.001566, 0.3912), (0.01507, -0.0002471, 0.3082), (-0.01579, 0.0002843, 0.3371), (0.008821, -0.00173, 0.3352), (0.2044, -0.002692, 0.338), (0.1768, 0.00268, 0.3388), (0.1871, 0.002888, 0.3649), (-0.01535, 0.001508, 0.1724), (-0.05448, 0.0006149, 0.1847), (-0.0535, -0.000955, 0.1444), (-0.01437, -6.211e-05, 0.1321), (-2.922e-05, -0.003324, 0.1333), (-0.0001358, -0.003438, 0.1599), (-0.02669, -0.0004778, 0.1475), (-0.02658, -0.0003642, 0.1209), (-0.08726, -0.002127, 0.1609), (-0.07408, -0.003116, 0.192), (-0.1032, -0.000506, 0.1901), (-0.1164, 0.0004835, 0.159), (-0.111, -0.00115, 0.1934), (-0.1254, 0.001683, 0.2148), (-0.142, 0.001547, 0.1927), (-0.1277, -0.001286, 0.1714), (-0.1251, -0.0005239, 0.1836), (-0.1519, -0.0009105, 0.1785), (-0.1369, 0.0001369, 0.1592), (-0.1101, 0.0005235, 0.1643), (-0.1187, -0.001193, 0.1399), (-0.1053, -0.001187, 0.153), (-0.1241, -0.003383, 0.1601), (-0.1375, -0.003389, 0.147), (-0.1373, -0.0006647, 0.161), (-0.1513, -0.0001982, 0.1882), (-0.1724, -0.0005559, 0.164), (-0.1584, -0.001022, 0.1368), (-0.1831, 0.0004346, 0.1842), (-0.2108, -0.0003614, 0.2087), (-0.225, -0.0007365, 0.1746), (-0.1974, 5.952e-05, 0.1501), (-0.2101, 9.06e-05, 0.1504), (-0.2303, -3.815e-06, 0.1194), (-0.1966, 0.000294, 0.1089), (-0.1764, 0.0003884, 0.1398), (-0.1396, -0.0005347, 0.1026), (-0.1614, 0.00098, 0.07378), (-0.1316, 0.0004002, 0.06536), (-0.1097, -0.001115, 0.0942), (-0.08082, 0.001434, 0.05179), (-0.06807, 0.0009391, 0.02705), (-0.05153, -0.0003765, 0.05111), (-0.06429, 0.0001182, 0.07585), (-0.07631, 0.0007455, 0.09021), (-0.09301, 0.001096, 0.06765), (-0.06926, -0.0005102, 0.05873), (-0.05257, -0.0008607, 0.08129), (-0.1277, 0.001085, 0.08395), (-0.1064, 0.001404, 0.06968), (-0.09971, 9.513e-05, 0.09575), (-0.121, -0.0002236, 0.11), (-0.06518, -0.002433, 0.08027), (-0.04265, -0.001855, 0.06644), (-0.03318, -0.004641, 0.09262), (-0.05571, -0.005219, 0.1065), (-0.1223, -0.0004014, 0.1213), (-0.1445, -0.0003606, 0.1043), (-0.1233, 0.0006361, 0.09426), (-0.1011, 0.0005954, 0.1113), (-0.1439, -0.0003088, 0.1447), (-0.1592, -0.0002195, 0.1245), (-0.1376, -0.001399, 0.1186), (-0.1222, -0.001489, 0.1388), (-0.1918, 0.00237, 0.1327), (-0.1755, 0.001322, 0.1134), (-0.1636, -0.0006729, 0.1324), (-0.1799, 0.0003756, 0.1517), (-0.164, 0.002746, 0.1696), (-0.1765, 0.001696, 0.194), (-0.1964, 0.0001906, 0.1689), (-0.1839, 0.00124, 0.1445), (-0.02779, -6.64e-05, 0.3693), (-0.04559, -0.001094, 0.4053), (-0.007399, 0.001022, 0.4119), (0.01041, 0.00205, 0.3759), (0.01301, 0.0006242, 0.3638), (-0.0175, 0.001325, 0.3562), (-0.01117, 0.0004411, 0.3823), (0.01934, -0.0002598, 0.3898), (-0.02901, 0.002011, 0.4432), (-0.05617, 0.002163, 0.4287), (-0.06165, 0.0003952, 0.4604), (-0.03449, 0.000244, 0.4749), (-0.06445, -0.001409, 0.4612), (-0.0899, 0.001453, 0.4746), (-0.06894, -0.001872, 0.4944), (-0.04349, -0.004734, 0.481), (-0.06183, 0.0007188, 0.4774), (-0.05853, -0.0002215, 0.5012), (-0.03559, -0.001166, 0.4922), (-0.03889, -0.0002252, 0.4683), (-0.01076, 0.0005259, 0.4761), (-0.02482, -0.0001171, 0.4606), (-0.03641, 7.761e-05, 0.4787), (-0.02236, 0.0007206, 0.4941), (-0.03614, -0.00288, 0.4883), (-0.06536, -0.001962, 0.5011), (-0.04503, -0.0002249, 0.5261), (-0.01582, -0.001143, 0.5133), (-0.06535, -0.0008135, 0.5312), (-0.09395, -0.0008471, 0.554), (-0.0641, 0.0004835, 0.5757), (-0.03551, 0.0005178, 0.5529), (-0.03394, -0.001534, 0.5699), (-0.003967, -0.001631, 0.5973), (0.009679, 0.0005691, 0.5602), (-0.0203, 0.0006663, 0.5328), (0.0191, -0.0004237, 0.5071), (0.04216, 0.0008621, 0.5287), (0.05716, -0.0004499, 0.4983), (0.03409, -0.001736, 0.4767), (0.07899, 3.392e-05, 0.4509), (0.1055, -0.001481, 0.4404), (0.08584, -0.0003752, 0.4212), (0.05936, 0.001139, 0.4317), (0.04167, 0.001345, 0.4428), (0.06039, 0.0006151, 0.4611), (0.07334, -0.0001683, 0.436), (0.05461, 0.0005619, 0.4177), (0.03992, -0.003822, 0.4914), (0.05823, 0.0001172, 0.4727), (0.03227, 0.001859, 0.4668), (0.01395, -0.002081, 0.4855), (0.05464, 0.002375, 0.4257), (0.07382, 0.0004633, 0.4075), (0.0479, -0.0009198, 0.3992), (0.02871, 0.0009917, 0.4175), (0.004239, -0.0006186, 0.485), (0.01659, -0.002502, 0.5058), (0.03387, -0.005022, 0.4846), (0.02152, -0.003139, 0.4638), (-0.02281, 0.0009546, 0.5049), (-0.002463, 0.00305, 0.5209), (0.006741, 0.001984, 0.4961), (-0.0136, -0.0001113, 0.4801), (-0.01523, 0.001647, 0.5544), (0.008835, -0.0001025, 0.5398), (-0.01039, -0.0002763, 0.521), (-0.03446, 0.001474, 0.5356), (-0.0488, 0.0001015, 0.5157), (-0.07396, -0.0001391, 0.5277), (-0.05738, -0.001636, 0.5494), (-0.03222, -0.001395, 0.5374), (-0.009539, 0.001768, 0.3101), (-0.1255, -0.001432, 0.2368), (-0.1627, -0.000299, 0.2481), (-0.1363, -0.002581, 0.2814), (-0.09909, -0.003714, 0.2701), (-0.08988, 0.00158, 0.2598), (-0.1067, -7.501e-05, 0.237), (-0.1227, 0.0002111, 0.261), (-0.1059, 0.001866, 0.2838), (-0.1739, 5.712e-05, 0.2916), (-0.1837, -0.0015, 0.261), (-0.2094, -3.421e-05, 0.2787), (-0.1996, 0.001523, 0.3093), (-0.2138, 0.000264, 0.2793), (-0.2406, -0.0001535, 0.2684), (-0.2393, 0.0001742, 0.2967), (-0.2126, 0.0005917, 0.3075), (-0.226, -0.001827, 0.2939), (-0.2413, -0.001986, 0.3113), (-0.2168, 0.0004894, 0.3192), (-0.2016, 0.0006478, 0.3018), (-0.1873, 0.0002873, 0.3273), (-0.1853, -0.002161, 0.3041), (-0.2085, -0.001334, 0.3103), (-0.2105, 0.001114, 0.3334), (-0.2138, 0.0006343, 0.3146), (-0.2404, -0.000853, 0.3013), (-0.2457, -0.00139, 0.3337), (-0.2192, 9.754e-05, 0.347), (-0.2651, 0.002809, 0.3272), (-0.3024, 0.001748, 0.3243), (-0.2941, 0.001814, 0.3629), (-0.2568, 0.002875, 0.3658), (-0.2671, 0.001249, 0.3742), (-0.2658, -0.0004369, 0.4126), (-0.2323, -0.003209, 0.3986), (-0.2336, -0.001523, 0.3602), (-0.187, 0.002965, 0.3722), (-0.1831, 0.001834, 0.4069), (-0.1543, -1.788e-06, 0.3922), (-0.1582, 0.001129, 0.3575), (-0.1083, 0.003949, 0.3702), (-0.08259, 0.002458, 0.382), (-0.08177, -0.0001721, 0.3542), (-0.1075, 0.001319, 0.3425), (-0.1236, -0.0001571, 0.3367), (-0.1258, -0.0003497, 0.3663), (-0.0983, 7.749e-05, 0.361), (-0.09609, 0.0002703, 0.3314), (-0.1663, -0.001101, 0.3739), (-0.1397, 0.001355, 0.372), (-0.1481, -5.921e-05, 0.3496), (-0.1747, -0.002516, 0.3515), (-0.1071, 7.209e-05, 0.3374), (-0.07928, 0.0004846, 0.3376), (-0.08859, 0.000581, 0.3165), (-0.1164, 0.0001685, 0.3163), (-0.1847, 0.002629, 0.3427), (-0.1898, 0.0001207, 0.3673), (-0.1647, -0.0007255, 0.3633), (-0.1596, 0.001783, 0.3388), (-0.2134, 0.0008481, 0.3366), (-0.2132, -0.0004933, 0.3605), (-0.19, -0.000927, 0.3511), (-0.1902, 0.0004144, 0.3272), (-0.2418, -0.001043, 0.3753), (-0.2159, -0.002866, 0.3802), (-0.2208, -0.003889, 0.3532), (-0.2467, -0.002065, 0.3483), (-0.2434, -0.001906, 0.3308), (-0.2703, 0.0001399, 0.3188), (-0.2734, 0.0007837, 0.3452), (-0.2465, -0.001262, 0.3572), (-0.05243, 0.001183, 0.3567), (-0.05483, -0.002648, 0.3266), (-0.02593, -0.0014, 0.3157), (-0.01511, -0.0007472, 0.2834), (-0.002438, 0.001753, 0.3077), (-0.02444, -0.001224, 0.3128), (-0.03711, -0.003724, 0.2884), (0.0009632, -5.352e-05, 0.3249), (0.005941, -0.0002592, 0.3529), (-0.02077, -0.003073, 0.3494), (-0.02575, -0.002867, 0.3214), (0.02298, 0.0005178, 0.3637), (0.02041, -0.002479, 0.4121), (-0.02172, -0.004665, 0.3939), (-0.01915, -0.001668, 0.3455), (-0.03004, 0.001117, 0.3912), (-0.06518, 0.0003308, 0.4064), (-0.06679, -0.000567, 0.3658), (-0.03165, 0.0002195, 0.3506), (-0.05005, -0.0007596, 0.353), (-0.09049, 0.0003288, 0.3671), (-0.0881, -9.525e-05, 0.3205), (-0.04765, -0.001184, 0.3064), (0.2226, -0.00186, 0.3658), (0.244, -1.597e-05, 0.3922), (0.2131, 0.001535, 0.4015), (0.1917, -0.000309, 0.3752), (0.1664, 0.000491, 0.3734), (0.1825, -0.0002252, 0.358), (0.1951, 0.0005286, 0.3806), (0.179, 0.001245, 0.396), (0.2006, 1.112e-05, 0.3494), (0.2238, -0.001706, 0.338), (0.2253, -0.0006792, 0.3664), (0.2021, 0.001038, 0.3778), (0.2283, 0.001248, 0.3176), (0.2731, 0.001689, 0.3071), (0.2678, 0.002348, 0.3543), (0.223, 0.001907, 0.3648), (0.2683, 0.001084, 0.3586), (0.2938, 0.001228, 0.3893), (0.2552, 0.0005225, 0.4025), (0.2298, 0.0003782, 0.3719), (0.2397, -0.001115, 0.3925), (0.2651, -0.0005196, 0.4295), (0.2229, 0.002762, 0.4384), (0.1975, 0.002167, 0.4014), (0.1993, 0.0008017, 0.4296), (0.2356, 0.001594, 0.4508), (0.2035, -0.001432, 0.4754), (0.1672, -0.002224, 0.4542), (0.1844, 0.0001727, 0.5181), (0.1509, -0.001842, 0.515), (0.1646, -0.001312, 0.4838), (0.198, 0.0007029, 0.487), (0.201, 0.004375, 0.5278), (0.2058, 0.001081, 0.5546), (0.1772, -0.0003438, 0.5486), (0.1724, 0.00295, 0.5218), (0.2111, 0.001336, 0.5039), (0.2338, -0.0007082, 0.5226), (0.2071, -0.002786, 0.5383), (0.1844, -0.0007416, 0.5197), (0.2108, -0.0003628, 0.4596), (0.2449, 0.00214, 0.4624), (0.2298, 0.001681, 0.4968), (0.1957, -0.0008217, 0.494), (0.2476, 0.001704, 0.4856), (0.2551, 0.002578, 0.5266), (0.2139, -0.0001548, 0.5196), (0.2064, -0.001028, 0.4786), (0.2468, -5.275e-05, 0.547), (0.2372, -0.0001919, 0.5887), (0.2027, -0.002229, 0.5669), (0.2122, -0.00209, 0.5252), (0.1919, 0.0004538, 0.565), (0.1541, -8.217e-05, 0.5855), (0.1493, -0.001081, 0.5431), (0.1871, -0.000545, 0.5227), (0.1619, 0.0004185, 0.5188), (0.1203, -0.001229, 0.5396), (0.1115, 0.00034, 0.4952), (0.1531, 0.001988, 0.4744), (0.1134, -0.0008875, 0.4812), (0.09278, 0.002092, 0.4545), (0.129, 0.0001965, 0.4451), (0.1497, -0.002783, 0.4718), (0.1442, -0.003495, 0.4274), (0.1244, -0.00217, 0.4436), (0.1182, -0.000792, 0.4166), (0.138, -0.002117, 0.4005), (0.1362, -0.002512, 0.3426), (0.1556, -0.0005368, 0.3585), (0.136, -0.0002804, 0.3715), (0.1165, -0.002256, 0.3556), (0.1259, -0.003976, 0.3931), (0.1005, -0.001612, 0.4026), (0.09794, 2.503e-06, 0.3789), (0.1234, -0.002361, 0.3694), (0.07186, 0.001977, 0.3557), (0.0666, 0.0001157, 0.3828), (0.04372, 0.0009804, 0.3695), (0.04898, 0.002841, 0.3425), (0.02403, -0.0001761, 0.2672), (0.0146, -0.003116, 0.2892), (-0.002726, 0.001256, 0.2711), (0.006714, 0.004195, 0.2491), (-0.06154, -0.0005805, 0.2566), (-0.07027, 0.000255, 0.2323), (-0.04302, 0.002764, 0.2308), (-0.03429, 0.001928, 0.2551), (-0.02522, -0.001998, 0.2402), (-0.03872, -0.0005232, 0.2126), (-0.00256, -0.0009873, 0.2089), (0.01094, -0.002462, 0.2366), (0.1261, 0.0003336, 0.3115), (0.1552, -0.0004633, 0.3262), (0.1298, -0.001786, 0.348), (0.1007, -0.0009893, 0.3332), (0.1228, 0.00226, 0.262), (0.1281, -0.003495, 0.2972), (0.09598, -0.002016, 0.2919), (0.09067, 0.00374, 0.2567), (0.05641, 0.0009317, 0.1625), (0.02964, 0.001011, 0.1847), (0.02029, -0.0007696, 0.1538), (0.04705, -0.0008488, 0.1316), (0.1569, 0.0009314, 0.1819), (0.1527, 0.0009846, 0.2101), (0.1353, -0.001011, 0.1957), (0.1395, -0.001064, 0.1675), (0.04662, -0.001652, 0.05171), (0.06601, 0.0001641, 0.06876), (0.04116, 0.002489, 0.07956), (0.02176, 0.0006724, 0.06251), (0.07971, -0.001707, 0.1044), (0.1064, -0.003301, 0.1212), (0.07979, -0.003463, 0.1384), (0.05315, -0.001869, 0.1216), (0.1115, 0.0005471, 0.2019), (0.1187, -0.0006484, 0.2199), (0.09833, 0.0004409, 0.2215), (0.09112, 0.001636, 0.2036), (0.1049, 0.000494, 0.2117), (0.07975, -0.002585, 0.1214), (0.04389, 0.0004183, 0.06563), (0.1461, -3.988e-05, 0.1888), (0.03835, 8.088e-05, 0.1581), (0.1094, 0.0001221, 0.2769), (0.1279, -0.0007263, 0.3297), (-0.01389, -0.001493, 0.2246), (-0.05228, 0.001092, 0.2437), (0.01065, 0.0005398, 0.2691), (0.05779, 0.001479, 0.3626), (0.1119, -0.001987, 0.386), (0.1361, -0.001396, 0.3571), (0.1312, -0.002143, 0.422), (0.1212, -0.0003456, 0.4632), (0.1367, 0.0003792, 0.507), (0.1706, -0.0003136, 0.5541), (0.2247, -0.001141, 0.557), (0.2308, 0.0007747, 0.5026), (0.2203, 0.0006591, 0.4782), (0.2091, -0.0007249, 0.5211), (0.1891, 0.002016, 0.5382), (0.1745, -0.0005697, 0.501), (0.2014, -0.0003153, 0.4525), (0.2313, 0.0008235, 0.4154), (0.2618, 0.0008033, 0.3806), (0.248, 0.001798, 0.3359), (0.213, -0.0003341, 0.3579), (0.1808, 0.0005098, 0.377), (-0.06907, -0.0004274, 0.3367), (-0.04841, 0.0002751, 0.3785), (0.0006302, -0.002073, 0.3788), (-0.009904, -0.001563, 0.3371), (-0.01977, -0.0009856, 0.2981), (-0.2584, -0.0005611, 0.338), (-0.2313, -0.002466, 0.3643), (-0.2017, -3.946e-05, 0.3439), (-0.1747, 0.0009518, 0.353), (-0.09782, 0.0003265, 0.327), (-0.1572, -0.0005802, 0.3617), (-0.111, -3.979e-05, 0.3489), (-0.09503, 0.001889, 0.3622), (-0.1707, 0.001482, 0.3822), (-0.2497, -0.00098, 0.3864), (-0.2796, 0.002312, 0.345), (-0.2298, -0.0003777, 0.3241), (-0.1979, -0.0005234, 0.3188), (-0.2214, -0.0006689, 0.3065), (-0.2266, 0.0002191, 0.288), (-0.1917, 1.145e-05, 0.2852), (-0.1063, 0.0008955, 0.2604), (-0.1309, -0.002006, 0.2591), (-0.05309, -0.0007671, 0.5325), (-0.01281, 0.0006855, 0.5377), (-0.008033, 0.001469, 0.5005), (0.01906, -0.002821, 0.4848), (0.05127, 0.0007275, 0.4125), (0.03609, -0.0009818, 0.4791), (0.0575, 0.0005885, 0.4394), (0.08241, -0.0001706, 0.436), (0.03813, -0.0004368, 0.5027), (-0.01213, -0.0004826, 0.565), (-0.06473, -0.000165, 0.5534), (-0.04059, -0.001552, 0.5072), (-0.02359, 0.0003017, 0.4774), (-0.04871, -0.0002234, 0.4848), (-0.0667, -0.001641, 0.4778), (-0.04533, 0.001203, 0.4518), (0.0009202, 0.0005326, 0.373), (-0.01759, 0.0004779, 0.3906), (-0.1802, 0.001468, 0.1693), (-0.1777, 0.0008487, 0.1326), (-0.1407, -0.0008542, 0.1317), (-0.1228, 0.0001174, 0.1078), (-0.04918, -0.003537, 0.08644), (-0.1137, 0.0005901, 0.08985), (-0.07279, 0.0001176, 0.07447), (-0.06618, 0.0005286, 0.05145), (-0.1356, -6.726e-05, 0.08399), (-0.2033, 0.0001923, 0.1296), (-0.2041, -0.000151, 0.1794), (-0.1549, -0.0006103, 0.1625), (-0.1214, -0.002288, 0.15), (-0.131, -0.0001935, 0.1714), (-0.1265, 0.0001983, 0.1931), (-0.09522, -0.001316, 0.1755), (-0.01336, -0.001901, 0.1404), (-0.03443, 0.0002764, 0.1584), (0.1958, 9.799e-05, 0.3515), (-0.000359, 1.86e-05, 0.3227), (-0.03101, -0.002046, 0.3658), (-0.03918, -0.0001082, 0.3362), (-0.05752, 0.0004508, 0.3127), (0.2446, 0.0007583, 0.3704), (0.2013, -0.0005447, 0.4107), (0.2179, -0.0001625, 0.3837), (0.1573, 0.0007831, 0.226), (0.1984, 0.001301, 0.2495), (0.2516, 0.001234, 0.2671), (0.2984, -0.0002691, 0.2367), (0.269, -0.0004176, 0.1904), (0.2464, -0.0004524, 0.1772), (0.2655, -0.0006215, 0.2199), (0.2562, -0.0007113, 0.2444), (0.2269, 0.001115, 0.2231), (0.2126, -0.000945, 0.1651), (0.2165, 0.001347, 0.121), (0.2217, -0.001271, 0.07563), (0.1822, -0.001875, 0.04775), (0.1663, 0.001056, 0.08483), (0.1525, -0.00177, 0.1203), (0.1883, -0.0003824, 0.1024), (0.1924, -0.001636, 0.135), (0.1974, 0.0005532, 0.0731), (0.1496, -0.001121, 0.09139)], [], [(1306, 734, 3, 735), (1305, 738, 7, 739), (1304, 742, 11, 743), (1303, 746, 15, 747), (1302, 750, 19, 751), (1301, 754, 23, 755), (1300, 758, 27, 759), (1299, 762, 31, 763), (1298, 766, 35, 767), (1297, 770, 39, 771), (1296, 774, 43, 775), (1295, 778, 47, 779), (1294, 782, 51, 783), (1293, 786, 55, 787), (1292, 790, 59, 791), (1291, 794, 63, 795), (1290, 798, 67, 799), (1289, 802, 71, 803), (1288, 806, 75, 807), (77, 78, 79, 76), (109, 80, 81, 108), (121, 82, 83, 120), (87, 84, 85, 86), (82, 87, 86, 83), (87, 89, 88, 84), (89, 91, 90, 88), (1287, 1074, 563, 1075), (1286, 809, 559, 808), (1285, 813, 92, 812), (80, 99, 98, 81), (80, 100, 101, 99), (185, 103, 102, 184), (179, 105, 104, 178), (175, 107, 106, 174), (78, 109, 108, 79), (108, 111, 110, 79), (145, 113, 112, 144), (153, 115, 114, 152), (157, 117, 116, 156), (197, 119, 118, 196), (99, 121, 120, 98), (83, 122, 123, 120), (1284, 821, 505, 818), (1283, 1050, 509, 1051), (1282, 824, 126, 820), (1281, 828, 130, 827), (100, 133, 132, 101), (100, 134, 135, 133), (134, 136, 137, 135), (171, 138, 139, 170), (1280, 829, 96, 816), (164, 142, 143, 165), (148, 145, 144, 149), (112, 146, 147, 144), (111, 148, 149, 110), (111, 150, 151, 148), (113, 153, 152, 112), (114, 154, 155, 152), (115, 157, 156, 114), (202, 159, 158, 203), (136, 160, 161, 137), (161, 163, 162, 137), (138, 164, 165, 139), (165, 167, 166, 139), (160, 169, 168, 161), (169, 171, 170, 168), (169, 172, 173, 171), (105, 175, 174, 104), (174, 177, 176, 104), (180, 179, 178, 181), (103, 180, 181, 102), (180, 183, 182, 179), (133, 185, 184, 132), (102, 186, 187, 184), (190, 188, 189, 191), (186, 190, 191, 187), (191, 193, 192, 187), (119, 195, 194, 118), (117, 197, 196, 116), (118, 198, 199, 196), (159, 201, 200, 158), (157, 202, 203, 117), (202, 205, 204, 159), (1279, 834, 209, 835), (1278, 838, 213, 839), (1277, 842, 217, 843), (1276, 846, 221, 847), (1275, 850, 225, 851), (1274, 854, 229, 855), (1273, 858, 233, 859), (1272, 862, 237, 863), (1271, 866, 241, 867), (1270, 870, 245, 871), (1269, 874, 249, 875), (1268, 878, 253, 879), (1267, 882, 257, 883), (1266, 886, 261, 887), (1265, 890, 265, 891), (1264, 894, 269, 895), (1263, 898, 273, 899), (1262, 902, 277, 903), (85, 84, 278, 279), (279, 278, 280, 281), (291, 290, 282, 283), (299, 298, 284, 285), (303, 302, 286, 287), (309, 308, 288, 289), (294, 295, 290, 291), (282, 290, 293, 292), (281, 280, 295, 294), (281, 294, 297, 296), (283, 282, 298, 299), (284, 298, 301, 300), (285, 284, 302, 303), (314, 315, 304, 305), (289, 288, 306, 307), (287, 286, 308, 309), (288, 308, 311, 310), (305, 304, 312, 313), (303, 287, 315, 314), (314, 305, 316, 317), (1261, 907, 321, 906), (1260, 911, 325, 910), (1259, 915, 329, 914), (1258, 919, 333, 918), (1257, 923, 337, 922), (1256, 927, 341, 926), (1255, 931, 345, 930), (1254, 935, 349, 934), (1253, 939, 353, 938), (1252, 943, 357, 942), (1251, 947, 361, 946), (1250, 951, 365, 950), (1249, 955, 369, 954), (1248, 959, 373, 958), (1247, 963, 377, 962), (1246, 967, 381, 966), (1245, 971, 385, 970), (1244, 975, 389, 974), (555, 554, 393, 392), (394, 395, 392, 393), (405, 404, 396, 397), (413, 412, 398, 399), (417, 416, 400, 401), (423, 422, 402, 403), (408, 409, 404, 405), (396, 404, 407, 406), (395, 394, 409, 408), (395, 408, 411, 410), (397, 396, 412, 413), (398, 412, 415, 414), (399, 398, 416, 417), (428, 429, 418, 419), (403, 402, 420, 421), (401, 400, 422, 423), (402, 422, 425, 424), (419, 418, 426, 427), (417, 401, 429, 428), (428, 419, 430, 431), (1243, 980, 435, 979), (1242, 984, 439, 983), (1241, 988, 443, 987), (1240, 992, 447, 991), (1239, 996, 451, 995), (1238, 1000, 455, 999), (1237, 1004, 459, 1003), (1236, 1008, 463, 1007), (1235, 1012, 467, 1011), (1234, 1016, 471, 1015), (1233, 1020, 475, 1019), (1232, 1024, 479, 1023), (1231, 1028, 483, 1027), (1230, 1032, 487, 1031), (1229, 1036, 491, 1035), (1228, 1040, 495, 1039), (1227, 1044, 499, 1043), (1226, 1048, 503, 1047), (1225, 1054, 513, 1055), (1224, 1058, 517, 1059), (1223, 1062, 521, 1063), (1222, 1066, 525, 1067), (1221, 1070, 529, 1071), (531, 554, 552, 530), (530, 532, 533, 531), (549, 534, 535, 548), (542, 536, 537, 543), (532, 538, 539, 533), (539, 541, 540, 533), (534, 542, 543, 535), (543, 545, 544, 535), (538, 547, 546, 539), (547, 549, 548, 546), (547, 550, 551, 549), (123, 122, 552, 553), (553, 552, 554, 555), (1220, 1078, 567, 1079), (1219, 1082, 571, 1083), (1218, 1086, 575, 1087), (1217, 1090, 579, 1091), (1216, 1094, 583, 1095), (1215, 1098, 587, 1099), (1214, 1102, 591, 1103), (1213, 1106, 595, 1107), (1212, 1110, 599, 1111), (1211, 1114, 603, 1115), (1210, 1118, 607, 1119), (1209, 1122, 611, 1123), (1208, 1126, 615, 1127), (1207, 1130, 619, 1131), (1206, 1134, 623, 1135), (667, 627, 626, 666), (661, 629, 628, 660), (657, 631, 630, 656), (624, 633, 632, 625), (624, 634, 635, 633), (634, 636, 637, 635), (653, 638, 639, 652), (646, 640, 641, 647), (636, 642, 643, 637), (643, 645, 644, 637), (638, 646, 647, 639), (647, 649, 648, 639), (642, 651, 650, 643), (651, 653, 652, 650), (651, 654, 655, 653), (629, 657, 656, 628), (656, 659, 658, 628), (662, 661, 660, 663), (627, 662, 663, 626), (662, 665, 664, 661), (633, 667, 666, 632), (626, 668, 669, 666), (672, 670, 671, 673), (668, 672, 673, 669), (673, 675, 674, 669), (91, 624, 625, 90), (1205, 1138, 679, 1139), (1204, 1142, 683, 1143), (1203, 1146, 687, 1147), (1202, 1150, 691, 1151), (1201, 1154, 695, 1155), (1200, 1158, 699, 1159), (1199, 1162, 703, 1163), (1198, 1166, 707, 1167), (1197, 1170, 711, 1171), (1196, 1174, 715, 1175), (1195, 1178, 719, 1179), (1194, 1182, 723, 1183), (1193, 1186, 727, 1187), (1192, 1190, 731, 1191), (1188, 1192, 1191, 730), (728, 1189, 1192, 1188), (1189, 729, 1190, 1192), (1184, 1193, 1187, 726), (724, 1185, 1193, 1184), (1185, 725, 1186, 1193), (1180, 1194, 1183, 722), (720, 1181, 1194, 1180), (1181, 721, 1182, 1194), (1176, 1195, 1179, 718), (716, 1177, 1195, 1176), (1177, 717, 1178, 1195), (1172, 1196, 1175, 714), (712, 1173, 1196, 1172), (1173, 713, 1174, 1196), (1168, 1197, 1171, 710), (708, 1169, 1197, 1168), (1169, 709, 1170, 1197), (1164, 1198, 1167, 706), (704, 1165, 1198, 1164), (1165, 705, 1166, 1198), (1160, 1199, 1163, 702), (700, 1161, 1199, 1160), (1161, 701, 1162, 1199), (1156, 1200, 1159, 698), (696, 1157, 1200, 1156), (1157, 697, 1158, 1200), (1152, 1201, 1155, 694), (692, 1153, 1201, 1152), (1153, 693, 1154, 1201), (1148, 1202, 1151, 690), (688, 1149, 1202, 1148), (1149, 689, 1150, 1202), (1144, 1203, 1147, 686), (684, 1145, 1203, 1144), (1145, 685, 1146, 1203), (1140, 1204, 1143, 682), (680, 1141, 1204, 1140), (1141, 681, 1142, 1204), (1136, 1205, 1139, 678), (676, 1137, 1205, 1136), (1137, 677, 1138, 1205), (1132, 1206, 1135, 622), (620, 1133, 1206, 1132), (1133, 621, 1134, 1206), (1128, 1207, 1131, 618), (616, 1129, 1207, 1128), (1129, 617, 1130, 1207), (1124, 1208, 1127, 614), (612, 1125, 1208, 1124), (1125, 613, 1126, 1208), (1120, 1209, 1123, 610), (608, 1121, 1209, 1120), (1121, 609, 1122, 1209), (1116, 1210, 1119, 606), (604, 1117, 1210, 1116), (1117, 605, 1118, 1210), (1112, 1211, 1115, 602), (600, 1113, 1211, 1112), (1113, 601, 1114, 1211), (1108, 1212, 1111, 598), (596, 1109, 1212, 1108), (1109, 597, 1110, 1212), (1104, 1213, 1107, 594), (592, 1105, 1213, 1104), (1105, 593, 1106, 1213), (1100, 1214, 1103, 590), (588, 1101, 1214, 1100), (1101, 589, 1102, 1214), (1096, 1215, 1099, 586), (584, 1097, 1215, 1096), (1097, 585, 1098, 1215), (1092, 1216, 1095, 582), (580, 1093, 1216, 1092), (1093, 581, 1094, 1216), (1088, 1217, 1091, 578), (576, 1089, 1217, 1088), (1089, 577, 1090, 1217), (1084, 1218, 1087, 574), (572, 1085, 1218, 1084), (1085, 573, 1086, 1218), (1080, 1219, 1083, 570), (568, 1081, 1219, 1080), (1081, 569, 1082, 1219), (1076, 1220, 1079, 566), (564, 1077, 1220, 1076), (1077, 565, 1078, 1220), (1068, 1221, 1071, 528), (526, 1069, 1221, 1068), (1069, 527, 1070, 1221), (1064, 1222, 1067, 524), (522, 1065, 1222, 1064), (1065, 523, 1066, 1222), (1060, 1223, 1063, 520), (518, 1061, 1223, 1060), (1061, 519, 1062, 1223), (1056, 1224, 1059, 516), (514, 1057, 1224, 1056), (1057, 515, 1058, 1224), (1052, 1225, 1055, 512), (510, 1053, 1225, 1052), (1053, 511, 1054, 1225), (1046, 1226, 1047, 501), (500, 1045, 1226, 1046), (1045, 502, 1048, 1226), (1042, 1227, 1043, 497), (496, 1041, 1227, 1042), (1041, 498, 1044, 1227), (1038, 1228, 1039, 493), (492, 1037, 1228, 1038), (1037, 494, 1040, 1228), (1034, 1229, 1035, 489), (488, 1033, 1229, 1034), (1033, 490, 1036, 1229), (1030, 1230, 1031, 485), (484, 1029, 1230, 1030), (1029, 486, 1032, 1230), (1026, 1231, 1027, 481), (480, 1025, 1231, 1026), (1025, 482, 1028, 1231), (1022, 1232, 1023, 477), (476, 1021, 1232, 1022), (1021, 478, 1024, 1232), (1018, 1233, 1019, 473), (472, 1017, 1233, 1018), (1017, 474, 1020, 1233), (1014, 1234, 1015, 469), (468, 1013, 1234, 1014), (1013, 470, 1016, 1234), (1010, 1235, 1011, 465), (464, 1009, 1235, 1010), (1009, 466, 1012, 1235), (1006, 1236, 1007, 461), (460, 1005, 1236, 1006), (1005, 462, 1008, 1236), (1002, 1237, 1003, 457), (456, 1001, 1237, 1002), (1001, 458, 1004, 1237), (998, 1238, 999, 453), (452, 997, 1238, 998), (997, 454, 1000, 1238), (994, 1239, 995, 449), (448, 993, 1239, 994), (993, 450, 996, 1239), (990, 1240, 991, 445), (444, 989, 1240, 990), (989, 446, 992, 1240), (986, 1241, 987, 441), (440, 985, 1241, 986), (985, 442, 988, 1241), (982, 1242, 983, 437), (436, 981, 1242, 982), (981, 438, 984, 1242), (978, 1243, 979, 433), (432, 977, 1243, 978), (977, 434, 980, 1243), (973, 1244, 974, 387), (386, 972, 1244, 973), (972, 388, 975, 1244), (969, 1245, 970, 383), (382, 968, 1245, 969), (968, 384, 971, 1245), (965, 1246, 966, 379), (378, 964, 1246, 965), (964, 380, 967, 1246), (961, 1247, 962, 375), (374, 960, 1247, 961), (960, 376, 963, 1247), (957, 1248, 958, 371), (370, 956, 1248, 957), (956, 372, 959, 1248), (953, 1249, 954, 367), (366, 952, 1249, 953), (952, 368, 955, 1249), (949, 1250, 950, 363), (362, 948, 1250, 949), (948, 364, 951, 1250), (945, 1251, 946, 359), (358, 944, 1251, 945), (944, 360, 947, 1251), (941, 1252, 942, 355), (354, 940, 1252, 941), (940, 356, 943, 1252), (937, 1253, 938, 351), (350, 936, 1253, 937), (936, 352, 939, 1253), (933, 1254, 934, 347), (346, 932, 1254, 933), (932, 348, 935, 1254), (929, 1255, 930, 343), (342, 928, 1255, 929), (928, 344, 931, 1255), (925, 1256, 926, 339), (338, 924, 1256, 925), (924, 340, 927, 1256), (921, 1257, 922, 335), (334, 920, 1257, 921), (920, 336, 923, 1257), (917, 1258, 918, 331), (330, 916, 1258, 917), (916, 332, 919, 1258), (913, 1259, 914, 327), (326, 912, 1259, 913), (912, 328, 915, 1259), (909, 1260, 910, 323), (322, 908, 1260, 909), (908, 324, 911, 1260), (905, 1261, 906, 319), (318, 904, 1261, 905), (904, 320, 907, 1261), (900, 1262, 903, 276), (274, 901, 1262, 900), (901, 275, 902, 1262), (896, 1263, 899, 272), (270, 897, 1263, 896), (897, 271, 898, 1263), (892, 1264, 895, 268), (266, 893, 1264, 892), (893, 267, 894, 1264), (888, 1265, 891, 264), (262, 889, 1265, 888), (889, 263, 890, 1265), (884, 1266, 887, 260), (258, 885, 1266, 884), (885, 259, 886, 1266), (880, 1267, 883, 256), (254, 881, 1267, 880), (881, 255, 882, 1267), (876, 1268, 879, 252), (250, 877, 1268, 876), (877, 251, 878, 1268), (872, 1269, 875, 248), (246, 873, 1269, 872), (873, 247, 874, 1269), (868, 1270, 871, 244), (242, 869, 1270, 868), (869, 243, 870, 1270), (864, 1271, 867, 240), (238, 865, 1271, 864), (865, 239, 866, 1271), (860, 1272, 863, 236), (234, 861, 1272, 860), (861, 235, 862, 1272), (856, 1273, 859, 232), (230, 857, 1273, 856), (857, 231, 858, 1273), (852, 1274, 855, 228), (226, 853, 1274, 852), (853, 227, 854, 1274), (848, 1275, 851, 224), (222, 849, 1275, 848), (849, 223, 850, 1275), (844, 1276, 847, 220), (218, 845, 1276, 844), (845, 219, 846, 1276), (840, 1277, 843, 216), (214, 841, 1277, 840), (841, 215, 842, 1277), (836, 1278, 839, 212), (210, 837, 1278, 836), (837, 211, 838, 1278), (832, 1279, 835, 208), (206, 833, 1279, 832), (833, 207, 834, 1279), (831, 1280, 816, 97), (141, 830, 1280, 831), (830, 140, 829, 1280), (976, 1281, 827, 131), (391, 826, 1281, 976), (826, 390, 828, 1281), (823, 1282, 820, 127), (129, 825, 1282, 823), (825, 128, 824, 1282), (817, 1283, 1051, 508), (506, 1049, 1283, 817), (1049, 507, 1050, 1283), (822, 1284, 818, 504), (125, 819, 1284, 822), (819, 124, 821, 1284), (815, 1285, 812, 93), (95, 814, 1285, 815), (814, 94, 813, 1285), (811, 1286, 808, 558), (556, 810, 1286, 811), (810, 557, 809, 1286), (1072, 1287, 1075, 562), (560, 1073, 1287, 1072), (1073, 561, 1074, 1287), (804, 1288, 807, 74), (72, 805, 1288, 804), (805, 73, 806, 1288), (800, 1289, 803, 70), (68, 801, 1289, 800), (801, 69, 802, 1289), (796, 1290, 799, 66), (64, 797, 1290, 796), (797, 65, 798, 1290), (792, 1291, 795, 62), (60, 793, 1291, 792), (793, 61, 794, 1291), (788, 1292, 791, 58), (56, 789, 1292, 788), (789, 57, 790, 1292), (784, 1293, 787, 54), (52, 785, 1293, 784), (785, 53, 786, 1293), (780, 1294, 783, 50), (48, 781, 1294, 780), (781, 49, 782, 1294), (776, 1295, 779, 46), (44, 777, 1295, 776), (777, 45, 778, 1295), (772, 1296, 775, 42), (40, 773, 1296, 772), (773, 41, 774, 1296), (768, 1297, 771, 38), (36, 769, 1297, 768), (769, 37, 770, 1297), (764, 1298, 767, 34), (32, 765, 1298, 764), (765, 33, 766, 1298), (760, 1299, 763, 30), (28, 761, 1299, 760), (761, 29, 762, 1299), (756, 1300, 759, 26), (24, 757, 1300, 756), (757, 25, 758, 1300), (752, 1301, 755, 22), (20, 753, 1301, 752), (753, 21, 754, 1301), (748, 1302, 751, 18), (16, 749, 1302, 748), (749, 17, 750, 1302), (744, 1303, 747, 14), (12, 745, 1303, 744), (745, 13, 746, 1303), (740, 1304, 743, 10), (8, 741, 1304, 740), (741, 9, 742, 1304), (736, 1305, 739, 6), (4, 737, 1305, 736), (737, 5, 738, 1305), (732, 1306, 735, 2), (0, 733, 1306, 732), (733, 1, 734, 1306)])
me_cube_002.polygons.foreach_set('material_index', [0, 0, 0, 0, 0, 0, 0, 0, 0, 0, 0, 0, 0, 0, 0, 0, 0, 0, 0, 1, 1, 1, 1, 1, 1, 1, 0, 0, 0, 1, 1, 1, 1, 1, 1, 1, 1, 1, 1, 1, 1, 1, 0, 0, 0, 0, 1, 1, 1, 1, 0, 1, 1, 1, 1, 1, 1, 1, 1, 1, 1, 1, 1, 1, 1, 1, 1, 1, 1, 1, 1, 1, 1, 1, 1, 1, 1, 1, 1, 1, 1, 1, 1, 0, 0, 0, 0, 0, 0, 0, 0, 0, 0, 0, 0, 0, 0, 0, 0, 0, 0, 1, 1, 1, 1, 1, 1, 1, 1, 1, 1, 1, 1, 1, 1, 1, 1, 1, 1, 1, 1, 0, 0, 0, 0, 0, 0, 0, 0, 0, 0, 0, 0, 0, 0, 0, 0, 0, 0, 1, 1, 1, 1, 1, 1, 1, 1, 1, 1, 1, 1, 1, 1, 1, 1, 1, 1, 1, 1, 0, 0, 0, 0, 0, 0, 0, 0, 0, 0, 0, 0, 0, 0, 0, 0, 0, 0, 0, 0, 0, 0, 0, 1, 1, 1, 1, 1, 1, 1, 1, 1, 1, 1, 1, 1, 0, 0, 0, 0, 0, 0, 0, 0, 0, 0, 0, 0, 0, 0, 0, 1, 1, 1, 1, 1, 1, 1, 1, 1, 1, 1, 1, 1, 1, 1, 1, 1, 1, 1, 1, 1, 1, 1, 1, 1, 1, 0, 0, 0, 0, 0, 0, 0, 0, 0, 0, 0, 0, 0, 0, 0, 0, 0, 0, 0, 0, 0, 0, 0, 0, 0, 0, 0, 0, 0, 0, 0, 0, 0, 0, 0, 0, 0, 0, 0, 0, 0, 0, 0, 0, 0, 0, 0, 0, 0, 0, 0, 0, 0, 0, 0, 0, 0, 0, 0, 0, 0, 0, 0, 0, 0, 0, 0, 0, 0, 0, 0, 0, 0, 0, 0, 0, 0, 0, 0, 0, 0, 0, 0, 0, 0, 0, 0, 0, 0, 0, 0, 0, 0, 0, 0, 0, 0, 0, 0, 0, 0, 0, 0, 0, 0, 0, 0, 0, 0, 0, 0, 0, 0, 0, 0, 0, 0, 0, 0, 0, 0, 0, 0, 0, 0, 0, 0, 0, 0, 0, 0, 0, 0, 0, 0, 0, 0, 0, 0, 0, 0, 0, 0, 0, 0, 0, 0, 0, 0, 0, 0, 0, 0, 0, 0, 0, 0, 0, 0, 0, 0, 0, 0, 0, 0, 0, 0, 0, 0, 0, 0, 0, 0, 0, 0, 0, 0, 0, 0, 0, 0, 0, 0, 0, 0, 0, 0, 0, 0, 0, 0, 0, 0, 0, 0, 0, 0, 0, 0, 0, 0, 0, 0, 0, 0, 0, 0, 0, 0, 0, 0, 0, 0, 0, 0, 0, 0, 0, 0, 0, 0, 0, 0, 0, 0, 0, 0, 0, 0, 0, 0, 0, 0, 0, 0, 0, 0, 0, 0, 0, 0, 0, 0, 0, 0, 0, 0, 0, 0, 0, 0, 0, 0, 0, 0, 0, 0, 0, 0, 0, 0, 0, 0, 0, 0, 0, 0, 0, 0, 0, 0, 0, 0, 0, 0, 0, 0, 0, 0, 0, 0, 0, 0, 0, 0, 0, 0, 0, 0, 0, 0, 0, 0, 0, 0, 0, 0, 0, 0, 0, 0, 0, 0, 0, 0, 0, 0, 0, 0, 0, 0, 0, 0, 0, 0, 0, 0, 0, 0, 0, 0, 0, 0, 0, 0, 0, 0, 0, 0, 0, 0, 0, 0, 0, 0, 0, 0, 0, 0, 0, 0, 0, 0, 0, 0, 0, 0, 0, 0, 0, 0, 0, 0, 0, 0, 0, 0, 0, 0])
_uv = me_cube_002.uv_layers.new(name='UVMap')
_uv.uv.foreach_set('vector', [0.4909, 0.5123, 0.1698, 0.5123, 0.1698, 0.05425, 0.4909, 0.05425, 0.4909, 0.5123, 0.1698, 0.5123, 0.1698, 0.05425, 0.4909, 0.05425, 0.4909, 0.5123, 0.1698, 0.5123, 0.1698, 0.05425, 0.4909, 0.05425, 0.4909, 0.5123, 0.1698, 0.5123, 0.1698, 0.05425, 0.4909, 0.05425, 0.4909, 0.5123, 0.1698, 0.5123, 0.1698, 0.05425, 0.4909, 0.05425, 0.4909, 0.5123, 0.1698, 0.5123, 0.1698, 0.05425, 0.4909, 0.05425, 0.4909, 0.5123, 0.1698, 0.5123, 0.1698, 0.05425, 0.4909, 0.05425, 0.4909, 0.5123, 0.1698, 0.5123, 0.1698, 0.05425, 0.4909, 0.05425, 0.4909, 0.5123, 0.1698, 0.5123, 0.1698, 0.05425, 0.4909, 0.05425, 0.4909, 0.5123, 0.1698, 0.5123, 0.1698, 0.05425, 0.4909, 0.05425, 0.4909, 0.5123, 0.1698, 0.5123, 0.1698, 0.05425, 0.4909, 0.05425, 0.4909, 0.5123, 0.1698, 0.5123, 0.1698, 0.05425, 0.4909, 0.05425, 0.4909, 0.5123, 0.1698, 0.5123, 0.1698, 0.05425, 0.4909, 0.05425, 0.4909, 0.5123, 0.1698, 0.5123, 0.1698, 0.05425, 0.4909, 0.05425, 0.4909, 0.5123, 0.1698, 0.5123, 0.1698, 0.05425, 0.4909, 0.05425, 0.4909, 0.5123, 0.1698, 0.5123, 0.1698, 0.05425, 0.4909, 0.05425, 0.4909, 0.5123, 0.1698, 0.5123, 0.1698, 0.05425, 0.4909, 0.05425, 0.4909, 0.5123, 0.1698, 0.5123, 0.1698, 0.05425, 0.4909, 0.05425, 0.4909, 0.5123, 0.1698, 0.5123, 0.1698, 0.05425, 0.4909, 0.05425, 0.6218, 0.004101, 0.6239, 0.1599, 0.5905, 0.1672, 0.5878, 9.876e-05, 0.6349, 0.185, 0.6874, 0.3042, 0.6535, 0.3086, 0.6014, 0.1918, 0.6611, 0.4413, 0.6567, 0.464, 0.6352, 0.4551, 0.6379, 0.4342, 0.5948, 0.5483, 0.5776, 0.5717, 0.5608, 0.5562, 0.5784, 0.5361, 0.6567, 0.464, 0.5948, 0.5483, 0.5784, 0.5361, 0.6352, 0.4551, 0.5948, 0.5483, 0.6361, 0.5957, 0.6211, 0.6062, 0.5776, 0.5717, 0.6361, 0.5957, 0.6588, 0.6719, 0.6438, 0.6823, 0.6211, 0.6062, 0.4909, 0.5123, 0.1698, 0.5123, 0.1698, 0.05425, 0.4909, 0.05425, 0.4909, 0.5123, 0.1698, 0.5123, 0.1698, 0.05425, 0.4909, 0.05425, 0.4909, 0.5123, 0.1698, 0.5123, 0.1698, 0.05425, 0.4909, 0.05425, 0.6874, 0.3042, 0.6812, 0.3384, 0.6503, 0.3395, 0.6535, 0.3086, 0.6874, 0.3042, 0.7517, 0.3104, 0.7439, 0.3314, 0.6812, 0.3384, 0.865, 0.3813, 0.8709, 0.3849, 0.8608, 0.394, 0.855, 0.3909, 0.8945, 0.4236, 0.9105, 0.4688, 0.9055, 0.4765, 0.8867, 0.432, 0.9149, 0.471, 0.9756, 0.5015, 0.9756, 0.5053, 0.9103, 0.4784, 0.6239, 0.1599, 0.6349, 0.185, 0.6014, 0.1918, 0.5905, 0.1672, 0.6014, 0.1918, 0.5287, 0.195, 0.5334, 0.1762, 0.5905, 0.1672, 0.4672, 0.1517, 0.4601, 0.1468, 0.4645, 0.1279, 0.4715, 0.1329, 0.3769, 0.1572, 0.3698, 0.1581, 0.366, 0.147, 0.3738, 0.1455, 0.3214, 0.1824, 0.317, 0.1846, 0.3127, 0.1777, 0.3172, 0.1751, 0.2687, 0.1909, 0.2588, 0.1923, 0.2584, 0.1883, 0.2639, 0.1873, 0.6812, 0.3384, 0.6611, 0.4413, 0.6379, 0.4342, 0.6503, 0.3395, 0.6352, 0.4551, 0.5593, 0.4124, 0.558, 0.3943, 0.6379, 0.4342, 0.4909, 0.5123, 0.1698, 0.5123, 0.1698, 0.05425, 0.4909, 0.05425, 0.4909, 0.5123, 0.1698, 0.5123, 0.1698, 0.05425, 0.4909, 0.05425, 0.4909, 0.5123, 0.1698, 0.5123, 0.1698, 0.05425, 0.4909, 0.05425, 0.4909, 0.5123, 0.1698, 0.5123, 0.1698, 0.05425, 0.4909, 0.05425, 0.7517, 0.3104, 0.7696, 0.3216, 0.7615, 0.3408, 0.7439, 0.3314, 0.7517, 0.3104, 0.7828, 0.2937, 0.792, 0.2995, 0.7696, 0.3216, 0.7828, 0.2937, 0.8324, 0.2741, 0.8389, 0.2781, 0.792, 0.2995, 0.8528, 0.2434, 0.8665, 0.2227, 0.8713, 0.2257, 0.8583, 0.2468, 0.4909, 0.5123, 0.1698, 0.5123, 0.1698, 0.05425, 0.4909, 0.05425, 0.8669, 0.2204, 0.8735, 0.1813, 0.8759, 0.1828, 0.8716, 0.2233, 0.5245, 0.192, 0.4672, 0.1517, 0.4715, 0.1329, 0.5291, 0.1733, 0.4645, 0.1279, 0.465, 0.07911, 0.4667, 0.08036, 0.4715, 0.1329, 0.5287, 0.195, 0.5245, 0.192, 0.5291, 0.1733, 0.5334, 0.1762, 0.5287, 0.195, 0.4978, 0.2369, 0.4951, 0.235, 0.5245, 0.192, 0.4601, 0.1468, 0.3769, 0.1572, 0.3738, 0.1455, 0.4645, 0.1279, 0.366, 0.147, 0.3532, 0.09682, 0.356, 0.09629, 0.3738, 0.1455, 0.3698, 0.1581, 0.3214, 0.1824, 0.3172, 0.1751, 0.366, 0.147, 0.3257, 0.2156, 0.3261, 0.2186, 0.3233, 0.2215, 0.3223, 0.2158, 0.8324, 0.2741, 0.8353, 0.2698, 0.8416, 0.2737, 0.8389, 0.2781, 0.8416, 0.2737, 0.8842, 0.2959, 0.8829, 0.2981, 0.8389, 0.2781, 0.8665, 0.2227, 0.8669, 0.2204, 0.8716, 0.2233, 0.8713, 0.2257, 0.8716, 0.2233, 0.9143, 0.2239, 0.9142, 0.2251, 0.8713, 0.2257, 0.8353, 0.2698, 0.8509, 0.2462, 0.8565, 0.2497, 0.8416, 0.2737, 0.8509, 0.2462, 0.8528, 0.2434, 0.8583, 0.2468, 0.8565, 0.2497, 0.8509, 0.2462, 0.8252, 0.2211, 0.826, 0.2199, 0.8528, 0.2434, 0.9105, 0.4688, 0.9149, 0.471, 0.9103, 0.4784, 0.9055, 0.4765, 0.9103, 0.4784, 0.9081, 0.5291, 0.9065, 0.5284, 0.9055, 0.4765, 0.8918, 0.4192, 0.8945, 0.4236, 0.8867, 0.432, 0.8837, 0.4276, 0.8709, 0.3849, 0.8918, 0.4192, 0.8837, 0.4276, 0.8608, 0.394, 0.8918, 0.4192, 0.9455, 0.4218, 0.9469, 0.424, 0.8945, 0.4236, 0.7696, 0.3216, 0.865, 0.3813, 0.855, 0.3909, 0.7615, 0.3408, 0.8608, 0.394, 0.8256, 0.4379, 0.8234, 0.4368, 0.855, 0.3909, 0.8257, 0.4431, 0.8268, 0.4854, 0.8253, 0.4846, 0.8237, 0.442, 0.8256, 0.4379, 0.8257, 0.4431, 0.8237, 0.442, 0.8234, 0.4368, 0.8237, 0.442, 0.7878, 0.4444, 0.7877, 0.4419, 0.8234, 0.4368, 0.2588, 0.1923, 0.1975, 0.1958, 0.1958, 0.1934, 0.2584, 0.1883, 0.317, 0.1846, 0.2687, 0.1909, 0.2639, 0.1873, 0.3127, 0.1777, 0.2584, 0.1883, 0.224, 0.1414, 0.2266, 0.1408, 0.2639, 0.1873, 0.3261, 0.2186, 0.3173, 0.2514, 0.3152, 0.2525, 0.3233, 0.2215, 0.3214, 0.1824, 0.3257, 0.2156, 0.3223, 0.2158, 0.317, 0.1846, 0.3257, 0.2156, 0.3556, 0.2362, 0.3558, 0.238, 0.3261, 0.2186, 0.4909, 0.5123, 0.1698, 0.5123, 0.1698, 0.05425, 0.4909, 0.05425, 0.4909, 0.5123, 0.1698, 0.5123, 0.1698, 0.05425, 0.4909, 0.05425, 0.4909, 0.5123, 0.1698, 0.5123, 0.1698, 0.05425, 0.4909, 0.05425, 0.4909, 0.5123, 0.1698, 0.5123, 0.1698, 0.05425, 0.4909, 0.05425, 0.4909, 0.5123, 0.1698, 0.5123, 0.1698, 0.05425, 0.4909, 0.05425, 0.4909, 0.5123, 0.1698, 0.5123, 0.1698, 0.05425, 0.4909, 0.05425, 0.4909, 0.5123, 0.1698, 0.5123, 0.1698, 0.05425, 0.4909, 0.05425, 0.4909, 0.5123, 0.1698, 0.5123, 0.1698, 0.05425, 0.4909, 0.05425, 0.4909, 0.5123, 0.1698, 0.5123, 0.1698, 0.05425, 0.4909, 0.05425, 0.4909, 0.5123, 0.1698, 0.5123, 0.1698, 0.05425, 0.4909, 0.05425, 0.4909, 0.5123, 0.1698, 0.5123, 0.1698, 0.05425, 0.4909, 0.05425, 0.4909, 0.5123, 0.1698, 0.5123, 0.1698, 0.05425, 0.4909, 0.05425, 0.4909, 0.5123, 0.1698, 0.5123, 0.1698, 0.05425, 0.4909, 0.05425, 0.4909, 0.5123, 0.1698, 0.5123, 0.1698, 0.05425, 0.4909, 0.05425, 0.4909, 0.5123, 0.1698, 0.5123, 0.1698, 0.05425, 0.4909, 0.05425, 0.4909, 0.5123, 0.1698, 0.5123, 0.1698, 0.05425, 0.4909, 0.05425, 0.4909, 0.5123, 0.1698, 0.5123, 0.1698, 0.05425, 0.4909, 0.05425, 0.4909, 0.5123, 0.1698, 0.5123, 0.1698, 0.05425, 0.4909, 0.05425, 0.5608, 0.5562, 0.5776, 0.5717, 0.5323, 0.6017, 0.521, 0.5808, 0.521, 0.5808, 0.5323, 0.6017, 0.4973, 0.6438, 0.4794, 0.6364, 0.4775, 0.7116, 0.4952, 0.7193, 0.495, 0.728, 0.4773, 0.7202, 0.4193, 0.7809, 0.4268, 0.7903, 0.421, 0.7956, 0.4143, 0.7861, 0.366, 0.8103, 0.3693, 0.8181, 0.3646, 0.8202, 0.3616, 0.8126, 0.3277, 0.8476, 0.3278, 0.8537, 0.3236, 0.8575, 0.3207, 0.8548, 0.4793, 0.6416, 0.4971, 0.649, 0.4952, 0.7193, 0.4775, 0.7116, 0.495, 0.728, 0.4952, 0.7193, 0.5346, 0.7545, 0.5345, 0.7566, 0.4794, 0.6364, 0.4973, 0.6438, 0.4971, 0.649, 0.4793, 0.6416, 0.4794, 0.6364, 0.4793, 0.6416, 0.4272, 0.6396, 0.4273, 0.6362, 0.4773, 0.7202, 0.495, 0.728, 0.4268, 0.7903, 0.4193, 0.7809, 0.421, 0.7956, 0.4268, 0.7903, 0.4557, 0.8339, 0.4537, 0.8358, 0.4143, 0.7861, 0.421, 0.7956, 0.3693, 0.8181, 0.366, 0.8103, 0.3419, 0.7871, 0.3397, 0.7897, 0.3357, 0.7856, 0.3397, 0.785, 0.3207, 0.8548, 0.3236, 0.8575, 0.2823, 0.9046, 0.2814, 0.9019, 0.3616, 0.8126, 0.3646, 0.8202, 0.3278, 0.8537, 0.3277, 0.8476, 0.3236, 0.8575, 0.3278, 0.8537, 0.3429, 0.9113, 0.3409, 0.9131, 0.3397, 0.785, 0.3357, 0.7856, 0.306, 0.7736, 0.3081, 0.7725, 0.366, 0.8103, 0.3616, 0.8126, 0.3397, 0.7897, 0.3419, 0.7871, 0.3419, 0.7871, 0.3397, 0.785, 0.3418, 0.7496, 0.3432, 0.7509, 0.4909, 0.5123, 0.4909, 0.05425, 0.1698, 0.05425, 0.1698, 0.5123, 0.4909, 0.5123, 0.4909, 0.05425, 0.1698, 0.05425, 0.1698, 0.5123, 0.4909, 0.5123, 0.4909, 0.05425, 0.1698, 0.05425, 0.1698, 0.5123, 0.4909, 0.5123, 0.4909, 0.05425, 0.1698, 0.05425, 0.1698, 0.5123, 0.4909, 0.5123, 0.4909, 0.05425, 0.1698, 0.05425, 0.1698, 0.5123, 0.4909, 0.5123, 0.4909, 0.05425, 0.1698, 0.05425, 0.1698, 0.5123, 0.4909, 0.5123, 0.4909, 0.05425, 0.1698, 0.05425, 0.1698, 0.5123, 0.4909, 0.5123, 0.4909, 0.05425, 0.1698, 0.05425, 0.1698, 0.5123, 0.4909, 0.5123, 0.4909, 0.05425, 0.1698, 0.05425, 0.1698, 0.5123, 0.4909, 0.5123, 0.4909, 0.05425, 0.1698, 0.05425, 0.1698, 0.5123, 0.4909, 0.5123, 0.4909, 0.05425, 0.1698, 0.05425, 0.1698, 0.5123, 0.4909, 0.5123, 0.4909, 0.05425, 0.1698, 0.05425, 0.1698, 0.5123, 0.4909, 0.5123, 0.4909, 0.05425, 0.1698, 0.05425, 0.1698, 0.5123, 0.4909, 0.5123, 0.4909, 0.05425, 0.1698, 0.05425, 0.1698, 0.5123, 0.4909, 0.5123, 0.4909, 0.05425, 0.1698, 0.05425, 0.1698, 0.5123, 0.4909, 0.5123, 0.4909, 0.05425, 0.1698, 0.05425, 0.1698, 0.5123, 0.4909, 0.5123, 0.4909, 0.05425, 0.1698, 0.05425, 0.1698, 0.5123, 0.4909, 0.5123, 0.4909, 0.05425, 0.1698, 0.05425, 0.1698, 0.5123, 0.4347, 0.4086, 0.4425, 0.4258, 0.3958, 0.4311, 0.391, 0.4193, 0.336, 0.4438, 0.3295, 0.4278, 0.391, 0.4193, 0.3958, 0.4311, 0.2746, 0.4782, 0.2816, 0.4962, 0.2753, 0.5022, 0.2683, 0.4841, 0.1844, 0.4856, 0.183, 0.4976, 0.1751, 0.4972, 0.1773, 0.4857, 0.126, 0.4685, 0.1228, 0.4763, 0.118, 0.4744, 0.1213, 0.4669, 0.07261, 0.4675, 0.06833, 0.4718, 0.06271, 0.4716, 0.06254, 0.4676, 0.3262, 0.431, 0.3327, 0.4469, 0.2816, 0.4962, 0.2746, 0.4782, 0.2753, 0.5022, 0.2816, 0.4962, 0.2843, 0.5489, 0.2827, 0.5504, 0.3295, 0.4278, 0.336, 0.4438, 0.3327, 0.4469, 0.3262, 0.431, 0.3295, 0.4278, 0.3262, 0.431, 0.2904, 0.3918, 0.2928, 0.3895, 0.2683, 0.4841, 0.2753, 0.5022, 0.183, 0.4976, 0.1844, 0.4856, 0.1751, 0.4972, 0.183, 0.4976, 0.1724, 0.5488, 0.1696, 0.5487, 0.1773, 0.4857, 0.1751, 0.4972, 0.1228, 0.4763, 0.126, 0.4685, 0.1255, 0.4351, 0.1221, 0.4353, 0.1223, 0.4295, 0.1255, 0.432, 0.06254, 0.4676, 0.06271, 0.4716, 9.876e-05, 0.4754, 0.001416, 0.4728, 0.1213, 0.4669, 0.118, 0.4744, 0.06833, 0.4718, 0.07261, 0.4675, 0.06271, 0.4716, 0.06833, 0.4718, 0.038, 0.5231, 0.03532, 0.523, 0.1255, 0.432, 0.1223, 0.4295, 0.1098, 0.4, 0.1121, 0.4007, 0.126, 0.4685, 0.1213, 0.4669, 0.1221, 0.4353, 0.1255, 0.4351, 0.1255, 0.4351, 0.1255, 0.432, 0.1521, 0.4086, 0.1522, 0.4105, 0.4909, 0.5123, 0.4909, 0.05425, 0.1698, 0.05425, 0.1698, 0.5123, 0.4909, 0.5123, 0.4909, 0.05425, 0.1698, 0.05425, 0.1698, 0.5123, 0.4909, 0.5123, 0.4909, 0.05425, 0.1698, 0.05425, 0.1698, 0.5123, 0.4909, 0.5123, 0.4909, 0.05425, 0.1698, 0.05425, 0.1698, 0.5123, 0.4909, 0.5123, 0.4909, 0.05425, 0.1698, 0.05425, 0.1698, 0.5123, 0.4909, 0.5123, 0.4909, 0.05425, 0.1698, 0.05425, 0.1698, 0.5123, 0.4909, 0.5123, 0.4909, 0.05425, 0.1698, 0.05425, 0.1698, 0.5123, 0.4909, 0.5123, 0.4909, 0.05425, 0.1698, 0.05425, 0.1698, 0.5123, 0.4909, 0.5123, 0.4909, 0.05425, 0.1698, 0.05425, 0.1698, 0.5123, 0.4909, 0.5123, 0.4909, 0.05425, 0.1698, 0.05425, 0.1698, 0.5123, 0.4909, 0.5123, 0.4909, 0.05425, 0.1698, 0.05425, 0.1698, 0.5123, 0.4909, 0.5123, 0.4909, 0.05425, 0.1698, 0.05425, 0.1698, 0.5123, 0.4909, 0.5123, 0.4909, 0.05425, 0.1698, 0.05425, 0.1698, 0.5123, 0.4909, 0.5123, 0.4909, 0.05425, 0.1698, 0.05425, 0.1698, 0.5123, 0.4909, 0.5123, 0.4909, 0.05425, 0.1698, 0.05425, 0.1698, 0.5123, 0.4909, 0.5123, 0.4909, 0.05425, 0.1698, 0.05425, 0.1698, 0.5123, 0.4909, 0.5123, 0.4909, 0.05425, 0.1698, 0.05425, 0.1698, 0.5123, 0.4909, 0.5123, 0.4909, 0.05425, 0.1698, 0.05425, 0.1698, 0.5123, 0.4909, 0.5123, 0.1698, 0.5123, 0.1698, 0.05425, 0.4909, 0.05425, 0.4909, 0.5123, 0.1698, 0.5123, 0.1698, 0.05425, 0.4909, 0.05425, 0.4909, 0.5123, 0.1698, 0.5123, 0.1698, 0.05425, 0.4909, 0.05425, 0.4909, 0.5123, 0.1698, 0.5123, 0.1698, 0.05425, 0.4909, 0.05425, 0.4909, 0.5123, 0.1698, 0.5123, 0.1698, 0.05425, 0.4909, 0.05425, 0.4314, 0.4611, 0.4425, 0.4258, 0.4575, 0.424, 0.4422, 0.4602, 0.4422, 0.4602, 0.4142, 0.5056, 0.4066, 0.5062, 0.4314, 0.4611, 0.4162, 0.5424, 0.4175, 0.5672, 0.4119, 0.5676, 0.4098, 0.5429, 0.4186, 0.5692, 0.4368, 0.6045, 0.4339, 0.6048, 0.4131, 0.5697, 0.4142, 0.5056, 0.4145, 0.5108, 0.407, 0.5114, 0.4066, 0.5062, 0.407, 0.5114, 0.3596, 0.5191, 0.3594, 0.5165, 0.4066, 0.5062, 0.4175, 0.5672, 0.4186, 0.5692, 0.4131, 0.5697, 0.4119, 0.5676, 0.4131, 0.5697, 0.3785, 0.5948, 0.3779, 0.5938, 0.4119, 0.5676, 0.4145, 0.5108, 0.416, 0.539, 0.4095, 0.5395, 0.407, 0.5114, 0.416, 0.539, 0.4162, 0.5424, 0.4098, 0.5429, 0.4095, 0.5395, 0.416, 0.539, 0.4516, 0.5437, 0.4517, 0.5452, 0.4162, 0.5424, 0.558, 0.3943, 0.5593, 0.4124, 0.4575, 0.424, 0.4559, 0.4062, 0.4559, 0.4062, 0.4575, 0.424, 0.4425, 0.4258, 0.4347, 0.4086, 0.4909, 0.5123, 0.1698, 0.5123, 0.1698, 0.05425, 0.4909, 0.05425, 0.4909, 0.5123, 0.1698, 0.5123, 0.1698, 0.05425, 0.4909, 0.05425, 0.4909, 0.5123, 0.1698, 0.5123, 0.1698, 0.05425, 0.4909, 0.05425, 0.4909, 0.5123, 0.1698, 0.5123, 0.1698, 0.05425, 0.4909, 0.05425, 0.4909, 0.5123, 0.1698, 0.5123, 0.1698, 0.05425, 0.4909, 0.05425, 0.4909, 0.5123, 0.1698, 0.5123, 0.1698, 0.05425, 0.4909, 0.05425, 0.4909, 0.5123, 0.1698, 0.5123, 0.1698, 0.05425, 0.4909, 0.05425, 0.4909, 0.5123, 0.1698, 0.5123, 0.1698, 0.05425, 0.4909, 0.05425, 0.4909, 0.5123, 0.1698, 0.5123, 0.1698, 0.05425, 0.4909, 0.05425, 0.4909, 0.5123, 0.1698, 0.5123, 0.1698, 0.05425, 0.4909, 0.05425, 0.4909, 0.5123, 0.1698, 0.5123, 0.1698, 0.05425, 0.4909, 0.05425, 0.4909, 0.5123, 0.1698, 0.5123, 0.1698, 0.05425, 0.4909, 0.05425, 0.4909, 0.5123, 0.1698, 0.5123, 0.1698, 0.05425, 0.4909, 0.05425, 0.4909, 0.5123, 0.1698, 0.5123, 0.1698, 0.05425, 0.4909, 0.05425, 0.4909, 0.5123, 0.1698, 0.5123, 0.1698, 0.05425, 0.4909, 0.05425, 0.7215, 0.8342, 0.724, 0.8407, 0.7105, 0.8418, 0.7078, 0.8359, 0.7195, 0.8858, 0.705, 0.9315, 0.6963, 0.9346, 0.7082, 0.8878, 0.7072, 0.9359, 0.7371, 0.9969, 0.7348, 0.9999, 0.6989, 0.939, 0.674, 0.7093, 0.6816, 0.729, 0.6635, 0.7395, 0.6551, 0.7214, 0.674, 0.7093, 0.7089, 0.7148, 0.7128, 0.7249, 0.6816, 0.729, 0.7089, 0.7148, 0.7603, 0.7291, 0.763, 0.7363, 0.7128, 0.7249, 0.7951, 0.717, 0.8185, 0.7088, 0.8205, 0.7141, 0.7974, 0.723, 0.8202, 0.7072, 0.8491, 0.6799, 0.8501, 0.6826, 0.8222, 0.7124, 0.7603, 0.7291, 0.7652, 0.7274, 0.7679, 0.7344, 0.763, 0.7363, 0.7679, 0.7344, 0.7884, 0.7778, 0.7861, 0.7787, 0.763, 0.7363, 0.8185, 0.7088, 0.8202, 0.7072, 0.8222, 0.7124, 0.8205, 0.7141, 0.8222, 0.7124, 0.8559, 0.7386, 0.8551, 0.7395, 0.8205, 0.7141, 0.7652, 0.7274, 0.7919, 0.7181, 0.7942, 0.7242, 0.7679, 0.7344, 0.7919, 0.7181, 0.7951, 0.717, 0.7974, 0.723, 0.7942, 0.7242, 0.7919, 0.7181, 0.7866, 0.6826, 0.7879, 0.6821, 0.7951, 0.717, 0.705, 0.9315, 0.7072, 0.9359, 0.6989, 0.939, 0.6963, 0.9346, 0.6989, 0.939, 0.6666, 0.978, 0.6657, 0.9765, 0.6963, 0.9346, 0.72, 0.8806, 0.7195, 0.8858, 0.7082, 0.8878, 0.7085, 0.8825, 0.724, 0.8407, 0.72, 0.8806, 0.7085, 0.8825, 0.7105, 0.8418, 0.72, 0.8806, 0.7613, 0.9152, 0.761, 0.9178, 0.7195, 0.8858, 0.6816, 0.729, 0.7215, 0.8342, 0.7078, 0.8359, 0.6635, 0.7395, 0.7105, 0.8418, 0.6559, 0.8556, 0.6549, 0.8534, 0.7078, 0.8359, 0.6529, 0.8598, 0.6282, 0.8941, 0.6275, 0.8926, 0.6519, 0.8577, 0.6559, 0.8556, 0.6529, 0.8598, 0.6519, 0.8577, 0.6549, 0.8534, 0.6519, 0.8577, 0.6219, 0.838, 0.6234, 0.8359, 0.6549, 0.8534, 0.6588, 0.6719, 0.674, 0.7093, 0.6551, 0.7214, 0.6438, 0.6823, 0.4909, 0.5123, 0.1698, 0.5123, 0.1698, 0.05425, 0.4909, 0.05425, 0.4909, 0.5123, 0.1698, 0.5123, 0.1698, 0.05425, 0.4909, 0.05425, 0.4909, 0.5123, 0.1698, 0.5123, 0.1698, 0.05425, 0.4909, 0.05425, 0.4909, 0.5123, 0.1698, 0.5123, 0.1698, 0.05425, 0.4909, 0.05425, 0.4909, 0.5123, 0.1698, 0.5123, 0.1698, 0.05425, 0.4909, 0.05425, 0.4909, 0.5123, 0.1698, 0.5123, 0.1698, 0.05425, 0.4909, 0.05425, 0.4909, 0.5123, 0.1698, 0.5123, 0.1698, 0.05425, 0.4909, 0.05425, 0.4909, 0.5123, 0.1698, 0.5123, 0.1698, 0.05425, 0.4909, 0.05425, 0.4909, 0.5123, 0.1698, 0.5123, 0.1698, 0.05425, 0.4909, 0.05425, 0.4909, 0.5123, 0.1698, 0.5123, 0.1698, 0.05425, 0.4909, 0.05425, 0.4909, 0.5123, 0.1698, 0.5123, 0.1698, 0.05425, 0.4909, 0.05425, 0.4909, 0.5123, 0.1698, 0.5123, 0.1698, 0.05425, 0.4909, 0.05425, 0.4909, 0.5123, 0.1698, 0.5123, 0.1698, 0.05425, 0.4909, 0.05425, 0.4909, 0.5123, 0.1698, 0.5123, 0.1698, 0.05425, 0.4909, 0.05425, 0.812, 0.5123, 0.4909, 0.5123, 0.4909, 0.05425, 0.812, 0.05425, 0.812, 0.9703, 0.4909, 0.9703, 0.4909, 0.5123, 0.812, 0.5123, 0.4909, 0.9703, 0.1698, 0.9703, 0.1698, 0.5123, 0.4909, 0.5123, 0.812, 0.5123, 0.4909, 0.5123, 0.4909, 0.05425, 0.812, 0.05425, 0.812, 0.9703, 0.4909, 0.9703, 0.4909, 0.5123, 0.812, 0.5123, 0.4909, 0.9703, 0.1698, 0.9703, 0.1698, 0.5123, 0.4909, 0.5123, 0.812, 0.5123, 0.4909, 0.5123, 0.4909, 0.05425, 0.812, 0.05425, 0.812, 0.9703, 0.4909, 0.9703, 0.4909, 0.5123, 0.812, 0.5123, 0.4909, 0.9703, 0.1698, 0.9703, 0.1698, 0.5123, 0.4909, 0.5123, 0.812, 0.5123, 0.4909, 0.5123, 0.4909, 0.05425, 0.812, 0.05425, 0.812, 0.9703, 0.4909, 0.9703, 0.4909, 0.5123, 0.812, 0.5123, 0.4909, 0.9703, 0.1698, 0.9703, 0.1698, 0.5123, 0.4909, 0.5123, 0.812, 0.5123, 0.4909, 0.5123, 0.4909, 0.05425, 0.812, 0.05425, 0.812, 0.9703, 0.4909, 0.9703, 0.4909, 0.5123, 0.812, 0.5123, 0.4909, 0.9703, 0.1698, 0.9703, 0.1698, 0.5123, 0.4909, 0.5123, 0.812, 0.5123, 0.4909, 0.5123, 0.4909, 0.05425, 0.812, 0.05425, 0.812, 0.9703, 0.4909, 0.9703, 0.4909, 0.5123, 0.812, 0.5123, 0.4909, 0.9703, 0.1698, 0.9703, 0.1698, 0.5123, 0.4909, 0.5123, 0.812, 0.5123, 0.4909, 0.5123, 0.4909, 0.05425, 0.812, 0.05425, 0.812, 0.9703, 0.4909, 0.9703, 0.4909, 0.5123, 0.812, 0.5123, 0.4909, 0.9703, 0.1698, 0.9703, 0.1698, 0.5123, 0.4909, 0.5123, 0.812, 0.5123, 0.4909, 0.5123, 0.4909, 0.05425, 0.812, 0.05425, 0.812, 0.9703, 0.4909, 0.9703, 0.4909, 0.5123, 0.812, 0.5123, 0.4909, 0.9703, 0.1698, 0.9703, 0.1698, 0.5123, 0.4909, 0.5123, 0.812, 0.5123, 0.4909, 0.5123, 0.4909, 0.05425, 0.812, 0.05425, 0.812, 0.9703, 0.4909, 0.9703, 0.4909, 0.5123, 0.812, 0.5123, 0.4909, 0.9703, 0.1698, 0.9703, 0.1698, 0.5123, 0.4909, 0.5123, 0.812, 0.5123, 0.4909, 0.5123, 0.4909, 0.05425, 0.812, 0.05425, 0.812, 0.9703, 0.4909, 0.9703, 0.4909, 0.5123, 0.812, 0.5123, 0.4909, 0.9703, 0.1698, 0.9703, 0.1698, 0.5123, 0.4909, 0.5123, 0.812, 0.5123, 0.4909, 0.5123, 0.4909, 0.05425, 0.812, 0.05425, 0.812, 0.9703, 0.4909, 0.9703, 0.4909, 0.5123, 0.812, 0.5123, 0.4909, 0.9703, 0.1698, 0.9703, 0.1698, 0.5123, 0.4909, 0.5123, 0.812, 0.5123, 0.4909, 0.5123, 0.4909, 0.05425, 0.812, 0.05425, 0.812, 0.9703, 0.4909, 0.9703, 0.4909, 0.5123, 0.812, 0.5123, 0.4909, 0.9703, 0.1698, 0.9703, 0.1698, 0.5123, 0.4909, 0.5123, 0.812, 0.5123, 0.4909, 0.5123, 0.4909, 0.05425, 0.812, 0.05425, 0.812, 0.9703, 0.4909, 0.9703, 0.4909, 0.5123, 0.812, 0.5123, 0.4909, 0.9703, 0.1698, 0.9703, 0.1698, 0.5123, 0.4909, 0.5123, 0.812, 0.5123, 0.4909, 0.5123, 0.4909, 0.05425, 0.812, 0.05425, 0.812, 0.9703, 0.4909, 0.9703, 0.4909, 0.5123, 0.812, 0.5123, 0.4909, 0.9703, 0.1698, 0.9703, 0.1698, 0.5123, 0.4909, 0.5123, 0.812, 0.5123, 0.4909, 0.5123, 0.4909, 0.05425, 0.812, 0.05425, 0.812, 0.9703, 0.4909, 0.9703, 0.4909, 0.5123, 0.812, 0.5123, 0.4909, 0.9703, 0.1698, 0.9703, 0.1698, 0.5123, 0.4909, 0.5123, 0.812, 0.5123, 0.4909, 0.5123, 0.4909, 0.05425, 0.812, 0.05425, 0.812, 0.9703, 0.4909, 0.9703, 0.4909, 0.5123, 0.812, 0.5123, 0.4909, 0.9703, 0.1698, 0.9703, 0.1698, 0.5123, 0.4909, 0.5123, 0.812, 0.5123, 0.4909, 0.5123, 0.4909, 0.05425, 0.812, 0.05425, 0.812, 0.9703, 0.4909, 0.9703, 0.4909, 0.5123, 0.812, 0.5123, 0.4909, 0.9703, 0.1698, 0.9703, 0.1698, 0.5123, 0.4909, 0.5123, 0.812, 0.5123, 0.4909, 0.5123, 0.4909, 0.05425, 0.812, 0.05425, 0.812, 0.9703, 0.4909, 0.9703, 0.4909, 0.5123, 0.812, 0.5123, 0.4909, 0.9703, 0.1698, 0.9703, 0.1698, 0.5123, 0.4909, 0.5123, 0.812, 0.5123, 0.4909, 0.5123, 0.4909, 0.05425, 0.812, 0.05425, 0.812, 0.9703, 0.4909, 0.9703, 0.4909, 0.5123, 0.812, 0.5123, 0.4909, 0.9703, 0.1698, 0.9703, 0.1698, 0.5123, 0.4909, 0.5123, 0.812, 0.5123, 0.4909, 0.5123, 0.4909, 0.05425, 0.812, 0.05425, 0.812, 0.9703, 0.4909, 0.9703, 0.4909, 0.5123, 0.812, 0.5123, 0.4909, 0.9703, 0.1698, 0.9703, 0.1698, 0.5123, 0.4909, 0.5123, 0.812, 0.5123, 0.4909, 0.5123, 0.4909, 0.05425, 0.812, 0.05425, 0.812, 0.9703, 0.4909, 0.9703, 0.4909, 0.5123, 0.812, 0.5123, 0.4909, 0.9703, 0.1698, 0.9703, 0.1698, 0.5123, 0.4909, 0.5123, 0.812, 0.5123, 0.4909, 0.5123, 0.4909, 0.05425, 0.812, 0.05425, 0.812, 0.9703, 0.4909, 0.9703, 0.4909, 0.5123, 0.812, 0.5123, 0.4909, 0.9703, 0.1698, 0.9703, 0.1698, 0.5123, 0.4909, 0.5123, 0.812, 0.5123, 0.4909, 0.5123, 0.4909, 0.05425, 0.812, 0.05425, 0.812, 0.9703, 0.4909, 0.9703, 0.4909, 0.5123, 0.812, 0.5123, 0.4909, 0.9703, 0.1698, 0.9703, 0.1698, 0.5123, 0.4909, 0.5123, 0.812, 0.5123, 0.4909, 0.5123, 0.4909, 0.05425, 0.812, 0.05425, 0.812, 0.9703, 0.4909, 0.9703, 0.4909, 0.5123, 0.812, 0.5123, 0.4909, 0.9703, 0.1698, 0.9703, 0.1698, 0.5123, 0.4909, 0.5123, 0.812, 0.5123, 0.4909, 0.5123, 0.4909, 0.05425, 0.812, 0.05425, 0.812, 0.9703, 0.4909, 0.9703, 0.4909, 0.5123, 0.812, 0.5123, 0.4909, 0.9703, 0.1698, 0.9703, 0.1698, 0.5123, 0.4909, 0.5123, 0.812, 0.5123, 0.4909, 0.5123, 0.4909, 0.05425, 0.812, 0.05425, 0.812, 0.9703, 0.4909, 0.9703, 0.4909, 0.5123, 0.812, 0.5123, 0.4909, 0.9703, 0.1698, 0.9703, 0.1698, 0.5123, 0.4909, 0.5123, 0.812, 0.5123, 0.4909, 0.5123, 0.4909, 0.05425, 0.812, 0.05425, 0.812, 0.9703, 0.4909, 0.9703, 0.4909, 0.5123, 0.812, 0.5123, 0.4909, 0.9703, 0.1698, 0.9703, 0.1698, 0.5123, 0.4909, 0.5123, 0.812, 0.5123, 0.4909, 0.5123, 0.4909, 0.05425, 0.812, 0.05425, 0.812, 0.9703, 0.4909, 0.9703, 0.4909, 0.5123, 0.812, 0.5123, 0.4909, 0.9703, 0.1698, 0.9703, 0.1698, 0.5123, 0.4909, 0.5123, 0.812, 0.5123, 0.4909, 0.5123, 0.4909, 0.05425, 0.812, 0.05425, 0.812, 0.9703, 0.4909, 0.9703, 0.4909, 0.5123, 0.812, 0.5123, 0.4909, 0.9703, 0.1698, 0.9703, 0.1698, 0.5123, 0.4909, 0.5123, 0.812, 0.5123, 0.4909, 0.5123, 0.4909, 0.05425, 0.812, 0.05425, 0.812, 0.9703, 0.4909, 0.9703, 0.4909, 0.5123, 0.812, 0.5123, 0.4909, 0.9703, 0.1698, 0.9703, 0.1698, 0.5123, 0.4909, 0.5123, 0.812, 0.5123, 0.4909, 0.5123, 0.4909, 0.05425, 0.812, 0.05425, 0.812, 0.9703, 0.4909, 0.9703, 0.4909, 0.5123, 0.812, 0.5123, 0.4909, 0.9703, 0.1698, 0.9703, 0.1698, 0.5123, 0.4909, 0.5123, 0.812, 0.5123, 0.4909, 0.5123, 0.4909, 0.05425, 0.812, 0.05425, 0.812, 0.9703, 0.4909, 0.9703, 0.4909, 0.5123, 0.812, 0.5123, 0.4909, 0.9703, 0.1698, 0.9703, 0.1698, 0.5123, 0.4909, 0.5123, 0.812, 0.5123, 0.4909, 0.5123, 0.4909, 0.05425, 0.812, 0.05425, 0.812, 0.9703, 0.4909, 0.9703, 0.4909, 0.5123, 0.812, 0.5123, 0.4909, 0.9703, 0.1698, 0.9703, 0.1698, 0.5123, 0.4909, 0.5123, 0.812, 0.5123, 0.4909, 0.5123, 0.4909, 0.05425, 0.812, 0.05425, 0.812, 0.9703, 0.4909, 0.9703, 0.4909, 0.5123, 0.812, 0.5123, 0.4909, 0.9703, 0.1698, 0.9703, 0.1698, 0.5123, 0.4909, 0.5123, 0.4909, 0.9703, 0.4909, 0.5123, 0.1698, 0.5123, 0.1698, 0.9703, 0.812, 0.9703, 0.812, 0.5123, 0.4909, 0.5123, 0.4909, 0.9703, 0.812, 0.5123, 0.812, 0.05425, 0.4909, 0.05425, 0.4909, 0.5123, 0.4909, 0.9703, 0.4909, 0.5123, 0.1698, 0.5123, 0.1698, 0.9703, 0.812, 0.9703, 0.812, 0.5123, 0.4909, 0.5123, 0.4909, 0.9703, 0.812, 0.5123, 0.812, 0.05425, 0.4909, 0.05425, 0.4909, 0.5123, 0.4909, 0.9703, 0.4909, 0.5123, 0.1698, 0.5123, 0.1698, 0.9703, 0.812, 0.9703, 0.812, 0.5123, 0.4909, 0.5123, 0.4909, 0.9703, 0.812, 0.5123, 0.812, 0.05425, 0.4909, 0.05425, 0.4909, 0.5123, 0.4909, 0.9703, 0.4909, 0.5123, 0.1698, 0.5123, 0.1698, 0.9703, 0.812, 0.9703, 0.812, 0.5123, 0.4909, 0.5123, 0.4909, 0.9703, 0.812, 0.5123, 0.812, 0.05425, 0.4909, 0.05425, 0.4909, 0.5123, 0.4909, 0.9703, 0.4909, 0.5123, 0.1698, 0.5123, 0.1698, 0.9703, 0.812, 0.9703, 0.812, 0.5123, 0.4909, 0.5123, 0.4909, 0.9703, 0.812, 0.5123, 0.812, 0.05425, 0.4909, 0.05425, 0.4909, 0.5123, 0.4909, 0.9703, 0.4909, 0.5123, 0.1698, 0.5123, 0.1698, 0.9703, 0.812, 0.9703, 0.812, 0.5123, 0.4909, 0.5123, 0.4909, 0.9703, 0.812, 0.5123, 0.812, 0.05425, 0.4909, 0.05425, 0.4909, 0.5123, 0.4909, 0.9703, 0.4909, 0.5123, 0.1698, 0.5123, 0.1698, 0.9703, 0.812, 0.9703, 0.812, 0.5123, 0.4909, 0.5123, 0.4909, 0.9703, 0.812, 0.5123, 0.812, 0.05425, 0.4909, 0.05425, 0.4909, 0.5123, 0.4909, 0.9703, 0.4909, 0.5123, 0.1698, 0.5123, 0.1698, 0.9703, 0.812, 0.9703, 0.812, 0.5123, 0.4909, 0.5123, 0.4909, 0.9703, 0.812, 0.5123, 0.812, 0.05425, 0.4909, 0.05425, 0.4909, 0.5123, 0.4909, 0.9703, 0.4909, 0.5123, 0.1698, 0.5123, 0.1698, 0.9703, 0.812, 0.9703, 0.812, 0.5123, 0.4909, 0.5123, 0.4909, 0.9703, 0.812, 0.5123, 0.812, 0.05425, 0.4909, 0.05425, 0.4909, 0.5123, 0.4909, 0.9703, 0.4909, 0.5123, 0.1698, 0.5123, 0.1698, 0.9703, 0.812, 0.9703, 0.812, 0.5123, 0.4909, 0.5123, 0.4909, 0.9703, 0.812, 0.5123, 0.812, 0.05425, 0.4909, 0.05425, 0.4909, 0.5123, 0.4909, 0.9703, 0.4909, 0.5123, 0.1698, 0.5123, 0.1698, 0.9703, 0.812, 0.9703, 0.812, 0.5123, 0.4909, 0.5123, 0.4909, 0.9703, 0.812, 0.5123, 0.812, 0.05425, 0.4909, 0.05425, 0.4909, 0.5123, 0.4909, 0.9703, 0.4909, 0.5123, 0.1698, 0.5123, 0.1698, 0.9703, 0.812, 0.9703, 0.812, 0.5123, 0.4909, 0.5123, 0.4909, 0.9703, 0.812, 0.5123, 0.812, 0.05425, 0.4909, 0.05425, 0.4909, 0.5123, 0.4909, 0.9703, 0.4909, 0.5123, 0.1698, 0.5123, 0.1698, 0.9703, 0.812, 0.9703, 0.812, 0.5123, 0.4909, 0.5123, 0.4909, 0.9703, 0.812, 0.5123, 0.812, 0.05425, 0.4909, 0.05425, 0.4909, 0.5123, 0.4909, 0.9703, 0.4909, 0.5123, 0.1698, 0.5123, 0.1698, 0.9703, 0.812, 0.9703, 0.812, 0.5123, 0.4909, 0.5123, 0.4909, 0.9703, 0.812, 0.5123, 0.812, 0.05425, 0.4909, 0.05425, 0.4909, 0.5123, 0.4909, 0.9703, 0.4909, 0.5123, 0.1698, 0.5123, 0.1698, 0.9703, 0.812, 0.9703, 0.812, 0.5123, 0.4909, 0.5123, 0.4909, 0.9703, 0.812, 0.5123, 0.812, 0.05425, 0.4909, 0.05425, 0.4909, 0.5123, 0.4909, 0.9703, 0.4909, 0.5123, 0.1698, 0.5123, 0.1698, 0.9703, 0.812, 0.9703, 0.812, 0.5123, 0.4909, 0.5123, 0.4909, 0.9703, 0.812, 0.5123, 0.812, 0.05425, 0.4909, 0.05425, 0.4909, 0.5123, 0.4909, 0.9703, 0.4909, 0.5123, 0.1698, 0.5123, 0.1698, 0.9703, 0.812, 0.9703, 0.812, 0.5123, 0.4909, 0.5123, 0.4909, 0.9703, 0.812, 0.5123, 0.812, 0.05425, 0.4909, 0.05425, 0.4909, 0.5123, 0.4909, 0.9703, 0.4909, 0.5123, 0.1698, 0.5123, 0.1698, 0.9703, 0.812, 0.9703, 0.812, 0.5123, 0.4909, 0.5123, 0.4909, 0.9703, 0.812, 0.5123, 0.812, 0.05425, 0.4909, 0.05425, 0.4909, 0.5123, 0.4909, 0.9703, 0.4909, 0.5123, 0.1698, 0.5123, 0.1698, 0.9703, 0.812, 0.9703, 0.812, 0.5123, 0.4909, 0.5123, 0.4909, 0.9703, 0.812, 0.5123, 0.812, 0.05425, 0.4909, 0.05425, 0.4909, 0.5123, 0.4909, 0.9703, 0.4909, 0.5123, 0.1698, 0.5123, 0.1698, 0.9703, 0.812, 0.9703, 0.812, 0.5123, 0.4909, 0.5123, 0.4909, 0.9703, 0.812, 0.5123, 0.812, 0.05425, 0.4909, 0.05425, 0.4909, 0.5123, 0.4909, 0.9703, 0.4909, 0.5123, 0.1698, 0.5123, 0.1698, 0.9703, 0.812, 0.9703, 0.812, 0.5123, 0.4909, 0.5123, 0.4909, 0.9703, 0.812, 0.5123, 0.812, 0.05425, 0.4909, 0.05425, 0.4909, 0.5123, 0.4909, 0.9703, 0.4909, 0.5123, 0.1698, 0.5123, 0.1698, 0.9703, 0.812, 0.9703, 0.812, 0.5123, 0.4909, 0.5123, 0.4909, 0.9703, 0.812, 0.5123, 0.812, 0.05425, 0.4909, 0.05425, 0.4909, 0.5123, 0.4909, 0.9703, 0.4909, 0.5123, 0.1698, 0.5123, 0.1698, 0.9703, 0.812, 0.9703, 0.812, 0.5123, 0.4909, 0.5123, 0.4909, 0.9703, 0.812, 0.5123, 0.812, 0.05425, 0.4909, 0.05425, 0.4909, 0.5123, 0.4909, 0.9703, 0.4909, 0.5123, 0.1698, 0.5123, 0.1698, 0.9703, 0.812, 0.9703, 0.812, 0.5123, 0.4909, 0.5123, 0.4909, 0.9703, 0.812, 0.5123, 0.812, 0.05425, 0.4909, 0.05425, 0.4909, 0.5123, 0.4909, 0.9703, 0.4909, 0.5123, 0.1698, 0.5123, 0.1698, 0.9703, 0.812, 0.9703, 0.812, 0.5123, 0.4909, 0.5123, 0.4909, 0.9703, 0.812, 0.5123, 0.812, 0.05425, 0.4909, 0.05425, 0.4909, 0.5123, 0.4909, 0.9703, 0.4909, 0.5123, 0.1698, 0.5123, 0.1698, 0.9703, 0.812, 0.9703, 0.812, 0.5123, 0.4909, 0.5123, 0.4909, 0.9703, 0.812, 0.5123, 0.812, 0.05425, 0.4909, 0.05425, 0.4909, 0.5123, 0.4909, 0.9703, 0.4909, 0.5123, 0.1698, 0.5123, 0.1698, 0.9703, 0.812, 0.9703, 0.812, 0.5123, 0.4909, 0.5123, 0.4909, 0.9703, 0.812, 0.5123, 0.812, 0.05425, 0.4909, 0.05425, 0.4909, 0.5123, 0.4909, 0.9703, 0.4909, 0.5123, 0.1698, 0.5123, 0.1698, 0.9703, 0.812, 0.9703, 0.812, 0.5123, 0.4909, 0.5123, 0.4909, 0.9703, 0.812, 0.5123, 0.812, 0.05425, 0.4909, 0.05425, 0.4909, 0.5123, 0.4909, 0.9703, 0.4909, 0.5123, 0.1698, 0.5123, 0.1698, 0.9703, 0.812, 0.9703, 0.812, 0.5123, 0.4909, 0.5123, 0.4909, 0.9703, 0.812, 0.5123, 0.812, 0.05425, 0.4909, 0.05425, 0.4909, 0.5123, 0.4909, 0.9703, 0.4909, 0.5123, 0.1698, 0.5123, 0.1698, 0.9703, 0.812, 0.9703, 0.812, 0.5123, 0.4909, 0.5123, 0.4909, 0.9703, 0.812, 0.5123, 0.812, 0.05425, 0.4909, 0.05425, 0.4909, 0.5123, 0.4909, 0.9703, 0.4909, 0.5123, 0.1698, 0.5123, 0.1698, 0.9703, 0.812, 0.9703, 0.812, 0.5123, 0.4909, 0.5123, 0.4909, 0.9703, 0.812, 0.5123, 0.812, 0.05425, 0.4909, 0.05425, 0.4909, 0.5123, 0.4909, 0.9703, 0.4909, 0.5123, 0.1698, 0.5123, 0.1698, 0.9703, 0.812, 0.9703, 0.812, 0.5123, 0.4909, 0.5123, 0.4909, 0.9703, 0.812, 0.5123, 0.812, 0.05425, 0.4909, 0.05425, 0.4909, 0.5123, 0.4909, 0.9703, 0.4909, 0.5123, 0.1698, 0.5123, 0.1698, 0.9703, 0.812, 0.9703, 0.812, 0.5123, 0.4909, 0.5123, 0.4909, 0.9703, 0.812, 0.5123, 0.812, 0.05425, 0.4909, 0.05425, 0.4909, 0.5123, 0.4909, 0.9703, 0.4909, 0.5123, 0.1698, 0.5123, 0.1698, 0.9703, 0.812, 0.9703, 0.812, 0.5123, 0.4909, 0.5123, 0.4909, 0.9703, 0.812, 0.5123, 0.812, 0.05425, 0.4909, 0.05425, 0.4909, 0.5123, 0.4909, 0.9703, 0.4909, 0.5123, 0.1698, 0.5123, 0.1698, 0.9703, 0.812, 0.9703, 0.812, 0.5123, 0.4909, 0.5123, 0.4909, 0.9703, 0.812, 0.5123, 0.812, 0.05425, 0.4909, 0.05425, 0.4909, 0.5123, 0.4909, 0.9703, 0.4909, 0.5123, 0.1698, 0.5123, 0.1698, 0.9703, 0.812, 0.9703, 0.812, 0.5123, 0.4909, 0.5123, 0.4909, 0.9703, 0.812, 0.5123, 0.812, 0.05425, 0.4909, 0.05425, 0.4909, 0.5123, 0.812, 0.5123, 0.4909, 0.5123, 0.4909, 0.05425, 0.812, 0.05425, 0.812, 0.9703, 0.4909, 0.9703, 0.4909, 0.5123, 0.812, 0.5123, 0.4909, 0.9703, 0.1698, 0.9703, 0.1698, 0.5123, 0.4909, 0.5123, 0.812, 0.5123, 0.4909, 0.5123, 0.4909, 0.05425, 0.812, 0.05425, 0.812, 0.9703, 0.4909, 0.9703, 0.4909, 0.5123, 0.812, 0.5123, 0.4909, 0.9703, 0.1698, 0.9703, 0.1698, 0.5123, 0.4909, 0.5123, 0.812, 0.5123, 0.4909, 0.5123, 0.4909, 0.05425, 0.812, 0.05425, 0.812, 0.9703, 0.4909, 0.9703, 0.4909, 0.5123, 0.812, 0.5123, 0.4909, 0.9703, 0.1698, 0.9703, 0.1698, 0.5123, 0.4909, 0.5123, 0.812, 0.5123, 0.4909, 0.5123, 0.4909, 0.05425, 0.812, 0.05425, 0.812, 0.9703, 0.4909, 0.9703, 0.4909, 0.5123, 0.812, 0.5123, 0.4909, 0.9703, 0.1698, 0.9703, 0.1698, 0.5123, 0.4909, 0.5123, 0.812, 0.5123, 0.4909, 0.5123, 0.4909, 0.05425, 0.812, 0.05425, 0.812, 0.9703, 0.4909, 0.9703, 0.4909, 0.5123, 0.812, 0.5123, 0.4909, 0.9703, 0.1698, 0.9703, 0.1698, 0.5123, 0.4909, 0.5123, 0.812, 0.5123, 0.4909, 0.5123, 0.4909, 0.05425, 0.812, 0.05425, 0.812, 0.9703, 0.4909, 0.9703, 0.4909, 0.5123, 0.812, 0.5123, 0.4909, 0.9703, 0.1698, 0.9703, 0.1698, 0.5123, 0.4909, 0.5123, 0.812, 0.5123, 0.4909, 0.5123, 0.4909, 0.05425, 0.812, 0.05425, 0.812, 0.9703, 0.4909, 0.9703, 0.4909, 0.5123, 0.812, 0.5123, 0.4909, 0.9703, 0.1698, 0.9703, 0.1698, 0.5123, 0.4909, 0.5123, 0.812, 0.5123, 0.4909, 0.5123, 0.4909, 0.05425, 0.812, 0.05425, 0.812, 0.9703, 0.4909, 0.9703, 0.4909, 0.5123, 0.812, 0.5123, 0.4909, 0.9703, 0.1698, 0.9703, 0.1698, 0.5123, 0.4909, 0.5123, 0.812, 0.5123, 0.4909, 0.5123, 0.4909, 0.05425, 0.812, 0.05425, 0.812, 0.9703, 0.4909, 0.9703, 0.4909, 0.5123, 0.812, 0.5123, 0.4909, 0.9703, 0.1698, 0.9703, 0.1698, 0.5123, 0.4909, 0.5123, 0.812, 0.5123, 0.4909, 0.5123, 0.4909, 0.05425, 0.812, 0.05425, 0.812, 0.9703, 0.4909, 0.9703, 0.4909, 0.5123, 0.812, 0.5123, 0.4909, 0.9703, 0.1698, 0.9703, 0.1698, 0.5123, 0.4909, 0.5123, 0.812, 0.5123, 0.4909, 0.5123, 0.4909, 0.05425, 0.812, 0.05425, 0.812, 0.9703, 0.4909, 0.9703, 0.4909, 0.5123, 0.812, 0.5123, 0.4909, 0.9703, 0.1698, 0.9703, 0.1698, 0.5123, 0.4909, 0.5123, 0.812, 0.5123, 0.4909, 0.5123, 0.4909, 0.05425, 0.812, 0.05425, 0.812, 0.9703, 0.4909, 0.9703, 0.4909, 0.5123, 0.812, 0.5123, 0.4909, 0.9703, 0.1698, 0.9703, 0.1698, 0.5123, 0.4909, 0.5123, 0.812, 0.5123, 0.4909, 0.5123, 0.4909, 0.05425, 0.812, 0.05425, 0.812, 0.9703, 0.4909, 0.9703, 0.4909, 0.5123, 0.812, 0.5123, 0.4909, 0.9703, 0.1698, 0.9703, 0.1698, 0.5123, 0.4909, 0.5123, 0.812, 0.5123, 0.4909, 0.5123, 0.4909, 0.05425, 0.812, 0.05425, 0.812, 0.9703, 0.4909, 0.9703, 0.4909, 0.5123, 0.812, 0.5123, 0.4909, 0.9703, 0.1698, 0.9703, 0.1698, 0.5123, 0.4909, 0.5123, 0.812, 0.5123, 0.4909, 0.5123, 0.4909, 0.05425, 0.812, 0.05425, 0.812, 0.9703, 0.4909, 0.9703, 0.4909, 0.5123, 0.812, 0.5123, 0.4909, 0.9703, 0.1698, 0.9703, 0.1698, 0.5123, 0.4909, 0.5123, 0.812, 0.5123, 0.4909, 0.5123, 0.4909, 0.05425, 0.812, 0.05425, 0.812, 0.9703, 0.4909, 0.9703, 0.4909, 0.5123, 0.812, 0.5123, 0.4909, 0.9703, 0.1698, 0.9703, 0.1698, 0.5123, 0.4909, 0.5123, 0.812, 0.5123, 0.4909, 0.5123, 0.4909, 0.05425, 0.812, 0.05425, 0.812, 0.9703, 0.4909, 0.9703, 0.4909, 0.5123, 0.812, 0.5123, 0.4909, 0.9703, 0.1698, 0.9703, 0.1698, 0.5123, 0.4909, 0.5123, 0.812, 0.5123, 0.4909, 0.5123, 0.4909, 0.05425, 0.812, 0.05425, 0.812, 0.9703, 0.4909, 0.9703, 0.4909, 0.5123, 0.812, 0.5123, 0.4909, 0.9703, 0.1698, 0.9703, 0.1698, 0.5123, 0.4909, 0.5123, 0.812, 0.5123, 0.4909, 0.5123, 0.4909, 0.05425, 0.812, 0.05425, 0.812, 0.9703, 0.4909, 0.9703, 0.4909, 0.5123, 0.812, 0.5123, 0.4909, 0.9703, 0.1698, 0.9703, 0.1698, 0.5123, 0.4909, 0.5123, 0.812, 0.5123, 0.4909, 0.5123, 0.4909, 0.05425, 0.812, 0.05425, 0.812, 0.9703, 0.4909, 0.9703, 0.4909, 0.5123, 0.812, 0.5123, 0.4909, 0.9703, 0.1698, 0.9703, 0.1698, 0.5123, 0.4909, 0.5123, 0.812, 0.5123, 0.4909, 0.5123, 0.4909, 0.05425, 0.812, 0.05425, 0.812, 0.9703, 0.4909, 0.9703, 0.4909, 0.5123, 0.812, 0.5123, 0.4909, 0.9703, 0.1698, 0.9703, 0.1698, 0.5123, 0.4909, 0.5123, 0.812, 0.5123, 0.4909, 0.5123, 0.4909, 0.05425, 0.812, 0.05425, 0.812, 0.9703, 0.4909, 0.9703, 0.4909, 0.5123, 0.812, 0.5123, 0.4909, 0.9703, 0.1698, 0.9703, 0.1698, 0.5123, 0.4909, 0.5123, 0.812, 0.5123, 0.4909, 0.5123, 0.4909, 0.05425, 0.812, 0.05425, 0.812, 0.9703, 0.4909, 0.9703, 0.4909, 0.5123, 0.812, 0.5123, 0.4909, 0.9703, 0.1698, 0.9703, 0.1698, 0.5123, 0.4909, 0.5123, 0.812, 0.5123, 0.4909, 0.5123, 0.4909, 0.05425, 0.812, 0.05425, 0.812, 0.9703, 0.4909, 0.9703, 0.4909, 0.5123, 0.812, 0.5123, 0.4909, 0.9703, 0.1698, 0.9703, 0.1698, 0.5123, 0.4909, 0.5123, 0.812, 0.5123, 0.4909, 0.5123, 0.4909, 0.05425, 0.812, 0.05425, 0.812, 0.9703, 0.4909, 0.9703, 0.4909, 0.5123, 0.812, 0.5123, 0.4909, 0.9703, 0.1698, 0.9703, 0.1698, 0.5123, 0.4909, 0.5123, 0.812, 0.5123, 0.4909, 0.5123, 0.4909, 0.05425, 0.812, 0.05425, 0.812, 0.9703, 0.4909, 0.9703, 0.4909, 0.5123, 0.812, 0.5123, 0.4909, 0.9703, 0.1698, 0.9703, 0.1698, 0.5123, 0.4909, 0.5123, 0.812, 0.5123, 0.4909, 0.5123, 0.4909, 0.05425, 0.812, 0.05425, 0.812, 0.9703, 0.4909, 0.9703, 0.4909, 0.5123, 0.812, 0.5123, 0.4909, 0.9703, 0.1698, 0.9703, 0.1698, 0.5123, 0.4909, 0.5123, 0.812, 0.5123, 0.4909, 0.5123, 0.4909, 0.05425, 0.812, 0.05425, 0.812, 0.9703, 0.4909, 0.9703, 0.4909, 0.5123, 0.812, 0.5123, 0.4909, 0.9703, 0.1698, 0.9703, 0.1698, 0.5123, 0.4909, 0.5123, 0.812, 0.5123, 0.4909, 0.5123, 0.4909, 0.05425, 0.812, 0.05425, 0.812, 0.9703, 0.4909, 0.9703, 0.4909, 0.5123, 0.812, 0.5123, 0.4909, 0.9703, 0.1698, 0.9703, 0.1698, 0.5123, 0.4909, 0.5123, 0.812, 0.5123, 0.4909, 0.5123, 0.4909, 0.05425, 0.812, 0.05425, 0.812, 0.9703, 0.4909, 0.9703, 0.4909, 0.5123, 0.812, 0.5123, 0.4909, 0.9703, 0.1698, 0.9703, 0.1698, 0.5123, 0.4909, 0.5123, 0.812, 0.5123, 0.4909, 0.5123, 0.4909, 0.05425, 0.812, 0.05425, 0.812, 0.9703, 0.4909, 0.9703, 0.4909, 0.5123, 0.812, 0.5123, 0.4909, 0.9703, 0.1698, 0.9703, 0.1698, 0.5123, 0.4909, 0.5123, 0.812, 0.5123, 0.4909, 0.5123, 0.4909, 0.05425, 0.812, 0.05425, 0.812, 0.9703, 0.4909, 0.9703, 0.4909, 0.5123, 0.812, 0.5123, 0.4909, 0.9703, 0.1698, 0.9703, 0.1698, 0.5123, 0.4909, 0.5123, 0.812, 0.5123, 0.4909, 0.5123, 0.4909, 0.05425, 0.812, 0.05425, 0.812, 0.9703, 0.4909, 0.9703, 0.4909, 0.5123, 0.812, 0.5123, 0.4909, 0.9703, 0.1698, 0.9703, 0.1698, 0.5123, 0.4909, 0.5123, 0.812, 0.5123, 0.4909, 0.5123, 0.4909, 0.05425, 0.812, 0.05425, 0.812, 0.9703, 0.4909, 0.9703, 0.4909, 0.5123, 0.812, 0.5123, 0.4909, 0.9703, 0.1698, 0.9703, 0.1698, 0.5123, 0.4909, 0.5123, 0.812, 0.5123, 0.4909, 0.5123, 0.4909, 0.05425, 0.812, 0.05425, 0.812, 0.9703, 0.4909, 0.9703, 0.4909, 0.5123, 0.812, 0.5123, 0.4909, 0.9703, 0.1698, 0.9703, 0.1698, 0.5123, 0.4909, 0.5123, 0.812, 0.5123, 0.4909, 0.5123, 0.4909, 0.05425, 0.812, 0.05425, 0.812, 0.9703, 0.4909, 0.9703, 0.4909, 0.5123, 0.812, 0.5123, 0.4909, 0.9703, 0.1698, 0.9703, 0.1698, 0.5123, 0.4909, 0.5123, 0.812, 0.5123, 0.4909, 0.5123, 0.4909, 0.05425, 0.812, 0.05425, 0.812, 0.9703, 0.4909, 0.9703, 0.4909, 0.5123, 0.812, 0.5123, 0.4909, 0.9703, 0.1698, 0.9703, 0.1698, 0.5123, 0.4909, 0.5123, 0.812, 0.5123, 0.4909, 0.5123, 0.4909, 0.05425, 0.812, 0.05425, 0.812, 0.9703, 0.4909, 0.9703, 0.4909, 0.5123, 0.812, 0.5123, 0.4909, 0.9703, 0.1698, 0.9703, 0.1698, 0.5123, 0.4909, 0.5123, 0.812, 0.5123, 0.4909, 0.5123, 0.4909, 0.05425, 0.812, 0.05425, 0.812, 0.9703, 0.4909, 0.9703, 0.4909, 0.5123, 0.812, 0.5123, 0.4909, 0.9703, 0.1698, 0.9703, 0.1698, 0.5123, 0.4909, 0.5123, 0.812, 0.5123, 0.4909, 0.5123, 0.4909, 0.05425, 0.812, 0.05425, 0.812, 0.9703, 0.4909, 0.9703, 0.4909, 0.5123, 0.812, 0.5123, 0.4909, 0.9703, 0.1698, 0.9703, 0.1698, 0.5123, 0.4909, 0.5123, 0.812, 0.5123, 0.4909, 0.5123, 0.4909, 0.05425, 0.812, 0.05425, 0.812, 0.9703, 0.4909, 0.9703, 0.4909, 0.5123, 0.812, 0.5123, 0.4909, 0.9703, 0.1698, 0.9703, 0.1698, 0.5123, 0.4909, 0.5123, 0.812, 0.5123, 0.4909, 0.5123, 0.4909, 0.05425, 0.812, 0.05425, 0.812, 0.9703, 0.4909, 0.9703, 0.4909, 0.5123, 0.812, 0.5123, 0.4909, 0.9703, 0.1698, 0.9703, 0.1698, 0.5123, 0.4909, 0.5123, 0.812, 0.5123, 0.4909, 0.5123, 0.4909, 0.05425, 0.812, 0.05425, 0.812, 0.9703, 0.4909, 0.9703, 0.4909, 0.5123, 0.812, 0.5123, 0.4909, 0.9703, 0.1698, 0.9703, 0.1698, 0.5123, 0.4909, 0.5123, 0.812, 0.5123, 0.4909, 0.5123, 0.4909, 0.05425, 0.812, 0.05425, 0.812, 0.9703, 0.4909, 0.9703, 0.4909, 0.5123, 0.812, 0.5123, 0.4909, 0.9703, 0.1698, 0.9703, 0.1698, 0.5123, 0.4909, 0.5123, 0.812, 0.5123, 0.4909, 0.5123, 0.4909, 0.05425, 0.812, 0.05425, 0.812, 0.9703, 0.4909, 0.9703, 0.4909, 0.5123, 0.812, 0.5123, 0.4909, 0.9703, 0.1698, 0.9703, 0.1698, 0.5123, 0.4909, 0.5123])
me_cube_002.materials.append(mat_folha)
me_cube_002.materials.append(mat_galho)
me_cube_002.use_remesh_preserve_volume = False
me_cube_002.use_remesh_preserve_attributes = False
me_cube_002.use_mirror_vertex_groups = False
me_cube_002.update()

# ---- objects
ob_point = bpy.data.objects.new('Point', light_point)
ob_camera = bpy.data.objects.new('Camera', cam_camera)
ob_cube_002 = bpy.data.objects.new('Cube.002', me_cube_002)

# ---- transforms, parenting, visibility, modifiers, constraints
ob_point.location = (0.2602, 0.5067, 0.4746)
ob_point.rotation_euler = (0.1803, -0.05903, -0.01075)
ob_point.lineart.crease_threshold = 0.0
ob_camera.location = (0.0, 0.0, 1.775)
ob_camera.lock_rotations_4d = False
ob_camera.empty_display_type = 'ARROWS'
ob_camera.color = (0.0, 0.0, 0.0, 0.0)
ob_camera.display_type = 'WIRE'
ob_camera.lineart.crease_threshold = 0.0
ob_cube_002.location = (-0.03737, -0.7778, 0.0)
ob_cube_002.rotation_euler = (-1.571, -2.22e-16, 2.22e-16)
ob_cube_002.scale = (2.43, 2.43, 2.43)
ob_cube_002.lineart.crease_threshold = 0.0

# ---- collection membership
col_collection_1.objects.link(ob_point)
col_collection_1.objects.link(ob_camera)
col_collection_1.objects.link(ob_cube_002)

# ---- scene / render settings (as saved in the file)
scene.camera = ob_camera
scene.frame_start = 1; scene.frame_end = 250; scene.frame_set(1)
scene.render.engine = 'BLENDER_EEVEE_NEXT'
scene.render.resolution_x = 877
scene.render.resolution_y = 815
scene.render.resolution_percentage = 50
scene.render.dither_intensity = 0.0
scene.render.film_transparent = True
scene.cycles.use_denoising = False
scene.cycles.samples = 128
scene.cycles.sampling_pattern = 'TABULATED_SOBOL'
scene.cycles.light_sampling_threshold = 0.0
scene.cycles.use_adaptive_sampling = False
scene.cycles.use_light_tree = False
scene.cycles.blur_glossy = 0.0
scene.cycles.sample_clamp_indirect = 0.0
scene.view_settings.view_transform = 'Standard'
bpy.context.view_layer.update()
